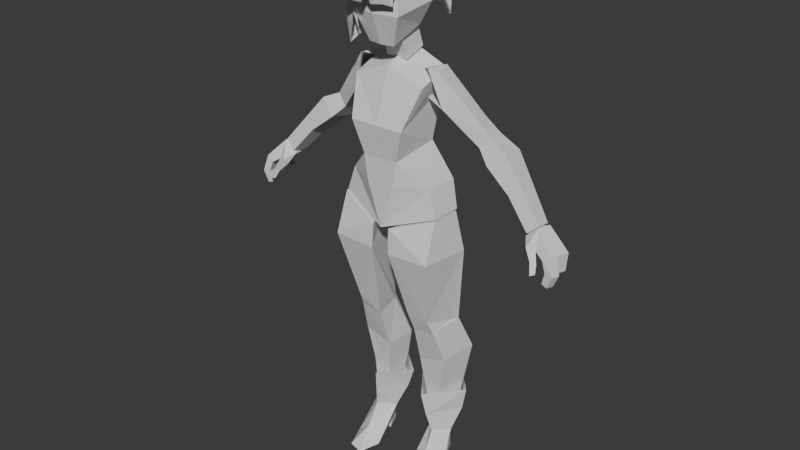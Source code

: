 # Source: player-test.blend  (saved by Blender 4.1.23; exported with 4.5.12 LTS)
import bpy
from mathutils import Matrix  # noqa: F401  (used for matrix-valued properties, if any)

bpy.ops.wm.read_factory_settings(use_empty=True)
scene = bpy.context.scene
scene.name = 'Scene'

# ---- collections
col_baked = bpy.data.collections.new('baked'); scene.collection.children.link(col_baked)

# ---- world
world_world = bpy.data.worlds.new('World'); scene.world = world_world
world_world.use_nodes = True; world_world.node_tree.nodes.clear()
_N = world_world.node_tree.nodes; _L = world_world.node_tree.links
n0 = _N.new('ShaderNodeOutputWorld'); n0.name = 'World Output'; n0.location = (300, 300)
n1 = _N.new('ShaderNodeBackground'); n1.name = 'Background'; n1.location = (10, 300)
n1.inputs[0].default_value = (0.05088, 0.05088, 0.05088, 1.0)
_L.new(n1.outputs[0], n0.inputs[0])
n0.is_active_output = True
world_world.color = (0.05088, 0.05088, 0.05088)
world_world.use_sun_shadow = False
world_world.sun_shadow_jitter_overblur = 0.0

# ---- meshes
me_cube_010 = bpy.data.meshes.new('Cube.010')
me_cube_010.from_pydata([(-0.7814, 0.6511, -12.98), (-0.9055, 0.806, -12.53), (-0.574, 0.9423, -12.96), (-0.574, 1.201, -12.51), (-0.5658, 0.3545, -12.94), (-0.4992, 0.2652, -12.57), (-0.3235, 0.6457, -13.02), (-0.1527, 0.7891, -12.56), (-1.004, 0.7798, -12.08), (-0.4444, 0.1868, -12.12), (-0.01636, 0.7684, -12.17), (-0.5808, 0.8953, -13.23), (-0.5808, 1.233, -12.14), (-0.8861, 0.2064, -13.62), (-0.3104, 0.08679, -13.62), (-0.5808, 0.1303, -13.34), (-0.4456, -0.2876, -13.64), (-0.716, -0.2253, -13.63), (-0.7105, 0.6556, -13.42), (-0.4431, 0.6435, -13.43), (-0.4445, 0.6028, -13.6), (-0.5821, 0.9214, -13.6), (-0.7119, 0.6192, -13.6), (0.957, 0.6511, -12.98), (1.081, 0.806, -12.53), (0.7495, 0.9423, -12.96), (0.7495, 1.201, -12.51), (0.7414, 0.3545, -12.94), (0.6748, 0.2652, -12.57), (0.4991, 0.6457, -13.02), (0.3283, 0.7891, -12.56), (1.179, 0.7798, -12.08), (0.62, 0.1868, -12.12), (0.192, 0.7684, -12.17), (0.7564, 0.8953, -13.23), (0.7564, 1.233, -12.14), (1.062, 0.2064, -13.62), (0.486, 0.08679, -13.62), (0.7564, 0.1303, -13.34), (0.6212, -0.2876, -13.64), (0.8916, -0.2253, -13.63), (0.8861, 0.6556, -13.42), (0.6187, 0.6435, -13.43), (0.6201, 0.6028, -13.6), (0.7577, 0.9214, -13.6), (0.8875, 0.6192, -13.6), (-0.1482, -0.1896, -5.651), (-0.2732, -0.2571, -4.593), (-0.1912, 0.3796, -5.426), (-0.2732, 0.3419, -4.613), (0.3238, -0.1896, -5.651), (0.4488, -0.2571, -4.593), (0.3667, 0.3796, -5.426), (0.4488, 0.3419, -4.613), (-0.3516, -0.3435, -5.131), (-0.4207, 0.4063, -5.009), (0.5963, 0.4063, -5.009), (0.5272, -0.3435, -5.131), (0.0878, 0.6082, -5.435), (0.0878, 0.6562, -4.503), (0.0878, -0.2308, -5.651), (0.0878, -0.3061, -4.486), (0.0878, -0.4024, -5.131), (0.0878, 0.7746, -5.009), (-0.2421, -0.2575, -7.522), (-0.5742, -0.03022, -6.275), (-0.3248, 0.5676, -7.359), (-0.5742, 0.5676, -6.068), (0.4177, -0.2575, -7.522), (0.7497, -0.03022, -6.275), (0.5004, 0.5676, -7.359), (0.7497, 0.5676, -6.068), (-0.4145, -0.3472, -6.945), (-0.4145, 0.6986, -6.444), (0.59, -0.3472, -6.945), (0.59, 0.6986, -6.444), (-0.6251, 0.7536, -8.025), (-0.6939, 0.009997, -7.971), (0.8006, 0.7536, -8.025), (0.8695, 0.009997, -7.971), (-0.8495, 0.5676, -8.436), (-0.8495, 0.005886, -8.436), (1.025, 0.5676, -8.436), (1.025, 0.005887, -8.436), (0.0878, 0.4144, -8.614), (0.0878, -0.2575, -8.762), (0.0878, 0.5676, -7.359), (0.0878, 0.5676, -5.804), (0.0878, -0.03022, -6.011), (0.0878, -0.3472, -6.945), (0.0878, 0.6986, -6.444), (0.0878, 0.7536, -8.025), (-0.1745, -0.2575, -7.971), (0.3501, -0.2575, -7.971), (-0.2488, 0.3006, -6.44), (-0.6574, 0.6129, -6.621), (-0.7811, 0.2148, -6.632), (-0.6574, 0.6129, -6.621), (-0.2488, 0.3006, -6.44), (-0.2349, 0.4023, -6.106), (-0.6574, 0.6129, -6.621), (-0.2349, 0.4023, -6.106), (-0.5846, 0.5747, -6.03), (-0.5846, 0.5747, -6.03), (-0.2349, 0.4023, -6.106), (-0.5702, 0.1141, -5.992), (-0.5702, 0.1141, -5.992), (-0.7811, 0.2148, -6.632), (-0.7069, 0.2228, -6.053), (-0.7069, 0.2228, -6.053), (-0.5846, 0.5747, -6.03), (-0.5702, 0.1141, -5.992), (-0.7811, 0.2148, -6.632), (-1.321, 0.4819, -7.216), (-0.7069, 0.2228, -6.053), (-1.508, 0.5414, -7.024), (-1.508, 0.5414, -7.024), (-1.217, 0.785, -6.804), (-0.7069, 0.2228, -6.053), (-0.5846, 0.5747, -6.03), (-1.508, 0.5414, -7.024), (-1.321, 0.4819, -7.216), (-1.808, 0.4633, -7.153), (-1.541, 0.3782, -7.427), (-1.808, 0.4633, -7.153), (-1.541, 0.3782, -7.427), (-1.991, 0.3425, -7.78), (-1.508, 0.5414, -7.024), (-1.439, 0.8706, -7.042), (-1.217, 0.785, -6.804), (-1.508, 0.5414, -7.024), (-1.808, 0.4633, -7.153), (-1.439, 0.8706, -7.042), (-1.775, 0.9222, -7.25), (-2.576, 0.5913, -8.15), (-2.596, 0.3201, -8.093), (-2.387, 0.5401, -8.314), (-2.407, 0.269, -8.257), (-1.991, 0.3425, -7.78), (-2.407, 0.269, -8.257), (-2.596, 0.3201, -8.093), (-2.596, 0.3201, -8.093), (-1.808, 0.4633, -7.153), (-1.991, 0.3425, -7.78), (-1.775, 0.9222, -7.25), (-1.808, 0.4633, -7.153), (-2.576, 0.5913, -8.15), (-2.596, 0.3201, -8.093), (-2.95, 0.2442, -8.983), (-2.921, 0.1108, -8.969), (-3.012, 0.08879, -8.749), (-2.921, 0.1108, -8.969), (-2.819, 0.1198, -8.93), (-3.012, 0.08879, -8.749), (-2.873, 0.1051, -8.732), (-2.95, 0.2442, -8.983), (-3.012, 0.08879, -8.749), (-3.047, 0.2413, -8.765), (-2.85, 0.3312, -8.557), (-2.967, 0.2908, -8.462), (-2.975, 0.329, -8.466), (-2.659, 0.03212, -8.782), (-2.694, -0.03664, -8.772), (-2.763, 0.009593, -8.745), (-3.047, 0.2413, -8.765), (-3.012, 0.08879, -8.749), (-2.933, 0.1383, -8.446), (-3.012, 0.08879, -8.749), (-2.873, 0.1051, -8.732), (-2.803, 0.1215, -8.535), (-2.722, 0.09306, -8.619), (-2.763, 0.009593, -8.745), (-2.694, -0.03664, -8.772), (-2.827, 0.3244, -8.686), (-2.85, 0.3312, -8.557), (-2.96, 0.3026, -8.777), (-2.975, 0.329, -8.466), (-2.873, 0.1051, -8.732), (-2.916, 0.2957, -8.751), (-2.803, 0.1215, -8.535), (-2.85, 0.3312, -8.557), (-3.002, 0.4932, -8.797), (-2.96, 0.3026, -8.777), (-2.975, 0.329, -8.466), (-3.012, 0.08879, -8.749), (-2.803, 0.1215, -8.535), (-2.933, 0.1383, -8.446), (-2.722, 0.09306, -8.619), (-2.694, -0.03664, -8.772), (-2.636, 0.03694, -8.581), (-3.002, 0.4932, -8.797), (-2.975, 0.329, -8.466), (-3.018, 0.5196, -8.486), (-3.047, 0.2413, -8.765), (-2.933, 0.1383, -8.446), (-2.967, 0.2908, -8.462), (-2.636, 0.03694, -8.581), (-2.646, 0.1703, -8.439), (-2.722, 0.09306, -8.619), (-2.636, 0.03694, -8.581), (-2.508, 0.1067, -8.403), (-2.646, 0.1703, -8.439), (-2.975, 0.329, -8.466), (-2.967, 0.2908, -8.462), (-2.661, 0.5218, -8.13), (-2.61, 0.2931, -8.106), (-2.933, 0.1383, -8.446), (-2.803, 0.1215, -8.535), (-2.967, 0.2908, -8.462), (-2.933, 0.1383, -8.446), (-2.61, 0.2931, -8.106), (-2.803, 0.1215, -8.535), (-2.646, 0.1703, -8.439), (-2.61, 0.2931, -8.106), (-2.661, 0.5218, -8.13), (-3.018, 0.5196, -8.486), (-2.975, 0.329, -8.466), (-2.508, 0.1067, -8.403), (-2.61, 0.2931, -8.106), (-2.646, 0.1703, -8.439), (-2.744, 0.6087, -8.485), (-3.018, 0.5196, -8.486), (-2.661, 0.5218, -8.13), (-2.967, 0.2908, -8.462), (-2.61, 0.2931, -8.106), (-2.661, 0.5218, -8.13), (-2.508, 0.1067, -8.403), (-2.381, 0.2889, -8.322), (-2.61, 0.2931, -8.106), (-0.6574, 0.6129, -6.621), (-1.031, 0.7249, -6.967), (-0.7811, 0.2148, -6.632), (-1.321, 0.4819, -7.216), (-1.217, 0.785, -6.804), (-1.031, 0.7249, -6.967), (-0.5846, 0.5747, -6.03), (-0.6574, 0.6129, -6.621), (-1.491, 0.8621, -7.514), (-1.541, 0.3782, -7.427), (-1.252, 0.8111, -7.234), (-1.321, 0.4819, -7.216), (-1.031, 0.7249, -6.967), (-1.252, 0.8111, -7.234), (-1.321, 0.4819, -7.216), (-1.965, 0.6971, -7.854), (-1.991, 0.3425, -7.78), (-1.491, 0.8621, -7.514), (-1.541, 0.3782, -7.427), (-1.252, 0.8111, -7.234), (-1.031, 0.7249, -6.967), (-1.217, 0.785, -6.804), (-1.991, 0.3425, -7.78), (-1.965, 0.6971, -7.854), (-2.407, 0.269, -8.257), (-2.387, 0.5401, -8.314), (-1.491, 0.8621, -7.514), (-1.252, 0.8111, -7.234), (-1.775, 0.9222, -7.25), (-1.439, 0.8706, -7.042), (-1.217, 0.785, -6.804), (-1.439, 0.8706, -7.042), (-1.252, 0.8111, -7.234), (-2.576, 0.5913, -8.15), (-2.387, 0.5401, -8.314), (-1.965, 0.6971, -7.854), (-1.965, 0.6971, -7.854), (-1.775, 0.9222, -7.25), (-2.576, 0.5913, -8.15), (-2.916, 0.2957, -8.751), (-3.047, 0.2413, -8.765), (-2.967, 0.2908, -8.462), (-2.763, 0.009592, -8.745), (-2.722, 0.09306, -8.619), (-2.659, 0.03212, -8.782), (-2.614, 0.09653, -8.654), (-2.819, 0.1198, -8.93), (-2.921, 0.1108, -8.969), (-2.95, 0.2442, -8.983), (-2.853, 0.2723, -8.946), (-2.95, 0.2442, -8.983), (-3.047, 0.2413, -8.765), (-2.819, 0.1198, -8.93), (-2.95, 0.2442, -8.983), (-2.853, 0.2723, -8.946), (-2.916, 0.2957, -8.751), (-2.967, 0.2908, -8.462), (-2.85, 0.3312, -8.557), (-2.819, 0.1198, -8.93), (-2.853, 0.2723, -8.946), (-2.873, 0.1051, -8.732), (-2.916, 0.2957, -8.751), (-2.853, 0.2723, -8.946), (-3.047, 0.2413, -8.765), (-2.916, 0.2957, -8.751), (-2.722, 0.09306, -8.619), (-2.646, 0.1703, -8.439), (-2.614, 0.09653, -8.654), (-2.482, 0.1847, -8.506), (-2.96, 0.3026, -8.777), (-3.002, 0.4932, -8.797), (-2.811, 0.5395, -8.814), (-2.96, 0.3026, -8.777), (-2.811, 0.5395, -8.814), (-2.773, 0.3679, -8.796), (-2.636, 0.03694, -8.581), (-2.694, -0.03664, -8.772), (-2.659, 0.03212, -8.782), (-2.878, 0.5531, -8.71), (-2.811, 0.5395, -8.814), (-3.002, 0.4932, -8.797), (-2.96, 0.3026, -8.777), (-2.773, 0.3679, -8.796), (-2.827, 0.3244, -8.686), (-2.667, 0.5705, -8.661), (-2.632, 0.418, -8.645), (-2.811, 0.5395, -8.814), (-2.773, 0.3679, -8.796), (-2.723, 0.5596, -8.628), (-2.667, 0.5705, -8.661), (-2.878, 0.5531, -8.71), (-2.811, 0.5395, -8.814), (-2.632, 0.418, -8.645), (-2.689, 0.4071, -8.612), (-2.773, 0.3679, -8.796), (-2.827, 0.3244, -8.686), (-3.002, 0.4932, -8.797), (-2.891, 0.5642, -8.563), (-2.878, 0.5531, -8.71), (-2.636, 0.03694, -8.581), (-2.659, 0.03212, -8.782), (-2.614, 0.09653, -8.654), (-2.878, 0.5531, -8.71), (-2.891, 0.5642, -8.563), (-2.827, 0.3244, -8.686), (-2.85, 0.3312, -8.557), (-3.002, 0.4932, -8.797), (-3.018, 0.5196, -8.486), (-2.891, 0.5642, -8.563), (-2.614, 0.09653, -8.654), (-2.482, 0.1847, -8.506), (-2.636, 0.03694, -8.581), (-2.508, 0.1067, -8.403), (-2.646, 0.1703, -8.439), (-2.803, 0.1215, -8.535), (-2.85, 0.3312, -8.557), (-2.85, 0.3312, -8.557), (-2.891, 0.5642, -8.563), (-2.744, 0.6087, -8.485), (-2.381, 0.2889, -8.322), (-2.449, 0.5939, -8.354), (-2.466, 0.4452, -8.169), (-2.744, 0.6087, -8.485), (-2.646, 0.1703, -8.439), (-2.85, 0.3312, -8.557), (-3.018, 0.5196, -8.486), (-2.744, 0.6087, -8.485), (-2.891, 0.5642, -8.563), (-2.661, 0.5218, -8.13), (-2.61, 0.2931, -8.106), (-2.466, 0.4452, -8.169), (-2.466, 0.4452, -8.169), (-2.449, 0.5939, -8.354), (-2.661, 0.5218, -8.13), (-2.466, 0.4452, -8.169), (-2.61, 0.2931, -8.106), (-2.381, 0.2889, -8.322), (-2.482, 0.1847, -8.506), (-2.646, 0.1703, -8.439), (-2.449, 0.5939, -8.354), (-2.646, 0.1703, -8.439), (-2.744, 0.6087, -8.485), (-2.449, 0.5939, -8.354), (-2.482, 0.1847, -8.506), (-2.381, 0.2889, -8.322), (-2.508, 0.1067, -8.403), (-2.449, 0.5939, -8.354), (-2.381, 0.2889, -8.322), (-2.482, 0.1847, -8.506), (-2.661, 0.5218, -8.13), (-2.449, 0.5939, -8.354), (-2.744, 0.6087, -8.485), (0.4244, 0.3006, -6.44), (0.833, 0.6129, -6.621), (0.9567, 0.2148, -6.632), (0.833, 0.6129, -6.621), (0.4244, 0.3006, -6.44), (0.4105, 0.4023, -6.106), (0.833, 0.6129, -6.621), (0.4105, 0.4023, -6.106), (0.7602, 0.5747, -6.03), (0.7602, 0.5747, -6.03), (0.4105, 0.4023, -6.106), (0.7458, 0.1141, -5.992), (0.7458, 0.1141, -5.992), (0.9567, 0.2148, -6.632), (0.8825, 0.2228, -6.053), (0.8825, 0.2228, -6.053), (0.7602, 0.5747, -6.03), (0.7458, 0.1141, -5.992), (0.9567, 0.2148, -6.632), (1.497, 0.4819, -7.216), (0.8825, 0.2228, -6.053), (1.684, 0.5414, -7.024), (1.684, 0.5414, -7.024), (1.393, 0.785, -6.804), (0.8825, 0.2228, -6.053), (0.7602, 0.5747, -6.03), (1.684, 0.5414, -7.024), (1.497, 0.4819, -7.216), (1.983, 0.4633, -7.153), (1.716, 0.3782, -7.427), (1.983, 0.4633, -7.153), (1.716, 0.3782, -7.427), (2.166, 0.3425, -7.78), (1.684, 0.5414, -7.024), (1.615, 0.8706, -7.042), (1.393, 0.785, -6.804), (1.684, 0.5414, -7.024), (1.983, 0.4633, -7.153), (1.615, 0.8706, -7.042), (1.951, 0.9222, -7.25), (2.752, 0.5913, -8.15), (2.771, 0.3201, -8.093), (2.563, 0.5401, -8.314), (2.582, 0.269, -8.257), (2.166, 0.3425, -7.78), (2.582, 0.269, -8.257), (2.771, 0.3201, -8.093), (2.771, 0.3201, -8.093), (1.983, 0.4633, -7.153), (2.166, 0.3425, -7.78), (1.951, 0.9222, -7.25), (1.983, 0.4633, -7.153), (2.752, 0.5913, -8.15), (2.771, 0.3201, -8.093), (3.126, 0.2442, -8.983), (3.096, 0.1108, -8.969), (3.188, 0.08879, -8.749), (3.096, 0.1108, -8.969), (2.994, 0.1198, -8.93), (3.188, 0.08879, -8.749), (3.049, 0.1051, -8.732), (3.126, 0.2442, -8.983), (3.188, 0.08879, -8.749), (3.222, 0.2413, -8.765), (3.026, 0.3312, -8.557), (3.142, 0.2908, -8.462), (3.151, 0.329, -8.466), (2.834, 0.03212, -8.782), (2.869, -0.03664, -8.772), (2.938, 0.009593, -8.745), (3.222, 0.2413, -8.765), (3.188, 0.08879, -8.749), (3.108, 0.1383, -8.446), (3.188, 0.08879, -8.749), (3.049, 0.1051, -8.732), (2.979, 0.1215, -8.535), (2.897, 0.09306, -8.619), (2.938, 0.009593, -8.745), (2.869, -0.03664, -8.772), (3.003, 0.3244, -8.686), (3.026, 0.3312, -8.557), (3.135, 0.3026, -8.777), (3.151, 0.329, -8.466), (3.049, 0.1051, -8.732), (3.092, 0.2957, -8.751), (2.979, 0.1215, -8.535), (3.026, 0.3312, -8.557), (3.178, 0.4932, -8.797), (3.135, 0.3026, -8.777), (3.151, 0.329, -8.466), (3.188, 0.08879, -8.749), (2.979, 0.1215, -8.535), (3.108, 0.1383, -8.446), (2.897, 0.09306, -8.619), (2.869, -0.03664, -8.772), (2.812, 0.03694, -8.581), (3.178, 0.4932, -8.797), (3.151, 0.329, -8.466), (3.194, 0.5196, -8.486), (3.222, 0.2413, -8.765), (3.108, 0.1383, -8.446), (3.142, 0.2908, -8.462), (2.812, 0.03694, -8.581), (2.822, 0.1703, -8.439), (2.897, 0.09306, -8.619), (2.812, 0.03694, -8.581), (2.684, 0.1067, -8.403), (2.822, 0.1703, -8.439), (3.151, 0.329, -8.466), (3.142, 0.2908, -8.462), (2.837, 0.5218, -8.13), (2.786, 0.2931, -8.106), (3.108, 0.1383, -8.446), (2.979, 0.1215, -8.535), (3.142, 0.2908, -8.462), (3.108, 0.1383, -8.446), (2.786, 0.2931, -8.106), (2.979, 0.1215, -8.535), (2.822, 0.1703, -8.439), (2.786, 0.2931, -8.106), (2.837, 0.5218, -8.13), (3.194, 0.5196, -8.486), (3.151, 0.329, -8.466), (2.684, 0.1067, -8.403), (2.786, 0.2931, -8.106), (2.822, 0.1703, -8.439), (2.92, 0.6087, -8.485), (3.194, 0.5196, -8.486), (2.837, 0.5218, -8.13), (3.142, 0.2908, -8.462), (2.786, 0.2931, -8.106), (2.837, 0.5218, -8.13), (2.684, 0.1067, -8.403), (2.557, 0.2889, -8.322), (2.786, 0.2931, -8.106), (0.833, 0.6129, -6.621), (1.206, 0.7249, -6.967), (0.9567, 0.2148, -6.632), (1.497, 0.4819, -7.216), (1.393, 0.785, -6.804), (1.206, 0.7249, -6.967), (0.7602, 0.5747, -6.03), (0.833, 0.6129, -6.621), (1.667, 0.8621, -7.514), (1.716, 0.3782, -7.427), (1.428, 0.8111, -7.234), (1.497, 0.4819, -7.216), (1.206, 0.7249, -6.967), (1.428, 0.8111, -7.234), (1.497, 0.4819, -7.216), (2.141, 0.6971, -7.854), (2.166, 0.3425, -7.78), (1.667, 0.8621, -7.514), (1.716, 0.3782, -7.427), (1.428, 0.8111, -7.234), (1.206, 0.7249, -6.967), (1.393, 0.785, -6.804), (2.166, 0.3425, -7.78), (2.141, 0.6971, -7.854), (2.582, 0.269, -8.257), (2.563, 0.5401, -8.314), (1.667, 0.8621, -7.514), (1.428, 0.8111, -7.234), (1.951, 0.9222, -7.25), (1.615, 0.8706, -7.042), (1.393, 0.785, -6.804), (1.615, 0.8706, -7.042), (1.428, 0.8111, -7.234), (2.752, 0.5913, -8.15), (2.563, 0.5401, -8.314), (2.141, 0.6971, -7.854), (2.141, 0.6971, -7.854), (1.951, 0.9222, -7.25), (2.752, 0.5913, -8.15), (3.092, 0.2957, -8.751), (3.222, 0.2413, -8.765), (3.142, 0.2908, -8.462), (2.938, 0.009592, -8.745), (2.897, 0.09306, -8.619), (2.834, 0.03212, -8.782), (2.789, 0.09653, -8.654), (2.994, 0.1198, -8.93), (3.096, 0.1108, -8.969), (3.126, 0.2442, -8.983), (3.029, 0.2723, -8.946), (3.126, 0.2442, -8.983), (3.222, 0.2413, -8.765), (2.994, 0.1198, -8.93), (3.126, 0.2442, -8.983), (3.029, 0.2723, -8.946), (3.092, 0.2957, -8.751), (3.142, 0.2908, -8.462), (3.026, 0.3312, -8.557), (2.994, 0.1198, -8.93), (3.029, 0.2723, -8.946), (3.049, 0.1051, -8.732), (3.092, 0.2957, -8.751), (3.029, 0.2723, -8.946), (3.222, 0.2413, -8.765), (3.092, 0.2957, -8.751), (2.897, 0.09306, -8.619), (2.822, 0.1703, -8.439), (2.789, 0.09653, -8.654), (2.657, 0.1847, -8.506), (3.135, 0.3026, -8.777), (3.178, 0.4932, -8.797), (2.987, 0.5395, -8.814), (3.135, 0.3026, -8.777), (2.987, 0.5395, -8.814), (2.949, 0.3679, -8.796), (2.812, 0.03694, -8.581), (2.869, -0.03664, -8.772), (2.834, 0.03212, -8.782), (3.054, 0.5531, -8.71), (2.987, 0.5395, -8.814), (3.178, 0.4932, -8.797), (3.135, 0.3026, -8.777), (2.949, 0.3679, -8.796), (3.003, 0.3244, -8.686), (2.842, 0.5705, -8.661), (2.808, 0.418, -8.645), (2.987, 0.5395, -8.814), (2.949, 0.3679, -8.796), (2.898, 0.5596, -8.628), (2.842, 0.5705, -8.661), (3.054, 0.5531, -8.71), (2.987, 0.5395, -8.814), (2.808, 0.418, -8.645), (2.864, 0.4071, -8.612), (2.949, 0.3679, -8.796), (3.003, 0.3244, -8.686), (3.178, 0.4932, -8.797), (3.067, 0.5642, -8.563), (3.054, 0.5531, -8.71), (2.812, 0.03694, -8.581), (2.834, 0.03212, -8.782), (2.789, 0.09653, -8.654), (3.054, 0.5531, -8.71), (3.067, 0.5642, -8.563), (3.003, 0.3244, -8.686), (3.026, 0.3312, -8.557), (3.178, 0.4932, -8.797), (3.194, 0.5196, -8.486), (3.067, 0.5642, -8.563), (2.789, 0.09653, -8.654), (2.657, 0.1847, -8.506), (2.812, 0.03694, -8.581), (2.684, 0.1067, -8.403), (2.822, 0.1703, -8.439), (2.979, 0.1215, -8.535), (3.026, 0.3312, -8.557), (3.026, 0.3312, -8.557), (3.067, 0.5642, -8.563), (2.92, 0.6087, -8.485), (2.557, 0.2889, -8.322), (2.625, 0.5939, -8.354), (2.641, 0.4452, -8.169), (2.92, 0.6087, -8.485), (2.822, 0.1703, -8.439), (3.026, 0.3312, -8.557), (3.194, 0.5196, -8.486), (2.92, 0.6087, -8.485), (3.067, 0.5642, -8.563), (2.837, 0.5218, -8.13), (2.786, 0.2931, -8.106), (2.641, 0.4452, -8.169), (2.641, 0.4452, -8.169), (2.625, 0.5939, -8.354), (2.837, 0.5218, -8.13), (2.641, 0.4452, -8.169), (2.786, 0.2931, -8.106), (2.557, 0.2889, -8.322), (2.657, 0.1847, -8.506), (2.822, 0.1703, -8.439), (2.625, 0.5939, -8.354), (2.822, 0.1703, -8.439), (2.92, 0.6087, -8.485), (2.625, 0.5939, -8.354), (2.657, 0.1847, -8.506), (2.557, 0.2889, -8.322), (2.684, 0.1067, -8.403), (2.625, 0.5939, -8.354), (2.557, 0.2889, -8.322), (2.657, 0.1847, -8.506), (2.837, 0.5218, -8.13), (2.625, 0.5939, -8.354), (2.92, 0.6087, -8.485), (-0.984, 0.6103, -9.177), (-0.8046, 0.7567, -10.63), (-0.8951, 1.071, -11.32), (-0.794, 0.975, -12.03), (-0.8548, 0.5328, -8.452), (-0.4162, 0.5167, -8.663), (-0.3995, 0.5889, -9.194), (-0.4386, 0.7457, -10.66), (-0.2665, 1.006, -11.52), (-0.3201, 0.975, -12.02), (-0.4401, 0.851, -12.88), (-0.6525, 0.851, -12.89), (-0.8724, -0.2706, -9.177), (-0.7954, 0.3838, -11.35), (-0.67, 0.4495, -12.03), (-0.8548, -0.02608, -8.452), (-0.06986, -0.2534, -8.745), (-0.08538, -0.28, -9.202), (-0.2665, 0.3838, -11.52), (-0.3201, 0.4495, -12.02), (-0.4401, 0.5219, -12.88), (-0.6525, 0.5219, -12.89), (-0.6606, 0.06339, -10.49), (-0.7054, 0.1643, -10.71), (-0.7557, 0.5975, -10.63), (-0.2984, 0.1611, -10.77), (-0.2346, 0.06358, -10.45), (-0.3476, 0.6233, -10.68), (1.16, 0.6103, -9.177), (0.9802, 0.7567, -10.63), (1.071, 1.071, -11.32), (0.9696, 0.975, -12.03), (1.03, 0.5328, -8.452), (0.5918, 0.5167, -8.663), (0.5751, 0.5889, -9.194), (0.6142, 0.7457, -10.66), (0.442, 1.006, -11.52), (0.4957, 0.975, -12.02), (0.6157, 0.851, -12.88), (0.828, 0.851, -12.89), (1.048, -0.2706, -9.177), (0.971, 0.3838, -11.35), (0.8456, 0.4495, -12.03), (1.03, -0.02608, -8.452), (0.2455, -0.2534, -8.745), (0.261, -0.28, -9.202), (0.442, 0.3838, -11.52), (0.4957, 0.4495, -12.02), (0.6157, 0.5219, -12.88), (0.828, 0.5219, -12.89), (0.8362, 0.06339, -10.49), (0.881, 0.1643, -10.71), (0.9313, 0.5975, -10.63), (0.474, 0.1611, -10.77), (0.4102, 0.06358, -10.45), (0.5232, 0.6233, -10.68), (-0.1149, 0.1805, -5.955), (-0.1149, 0.04722, -5.572), (-0.1149, 0.5632, -5.821), (-0.1149, 0.43, -5.439), (0.2905, 0.1805, -5.955), (0.2905, 0.04722, -5.572), (0.2905, 0.5632, -5.821), (0.2905, 0.43, -5.439), (0.4281, 1.079, -5.405), (0.3977, 1.143, -4.898), (-0.2901, 1.037, -5.387), (-0.3233, 1.137, -4.979), (0.05532, 0.6509, -4.214), (-0.3233, 1.137, -4.979), (0.3977, 1.143, -4.898), (0.3977, 1.143, -4.898), (0.05532, 0.6509, -4.214), (0.5399, 0.5284, -4.198), (0.3977, 1.143, -4.898), (0.5399, 0.5284, -4.198), (0.5242, -0.09005, -4.268), (0.04709, 0.363, -4.264), (0.9669, 0.4129, -4.697), (0.5399, 0.5284, -4.198), (0.08672, -0.4029, -4.575), (0.07248, -0.1289, -4.273), (0.5715, -0.3039, -4.587), (0.9669, 0.4129, -4.697), (-0.2924, -0.3946, -5.209), (-0.2326, -0.3407, -5.475), (-0.4034, -0.2625, -4.954), (0.5715, -0.3039, -4.587), (0.08908, -0.4023, -4.571), (0.4353, -0.3898, -4.36), (0.1161, -0.4342, -4.212), (0.4225, -0.595, -4.699), (0.2498, -0.7498, -4.662), (0.3981, -0.5306, -4.912), (0.2033, -0.5758, -4.934), (0.6186, -0.1667, -4.521), (0.5626, -0.3655, -4.576), (0.5528, -0.475, -4.802), (0.5358, -0.4587, -4.945), (-0.2106, -0.07482, -4.327), (-0.2031, -0.4642, -4.294), (-0.2697, -0.6933, -4.683), (0.07806, -0.6314, -4.918), (-0.2803, -0.6305, -4.92), (-0.4292, -0.009382, -4.392), (-0.3765, -0.3942, -4.45), (-0.4616, -0.5156, -4.919), (0.05548, 0.6515, -4.213), (-0.417, 0.5434, -4.197), (-0.7019, -0.1245, -5.313), (-0.8392, 0.4687, -4.594), (-0.417, 0.5434, -4.197), (0.07007, -0.1283, -4.273), (-0.6075, 0.3309, -5.607), (-0.9732, 0.6294, -5.085), (-0.4026, -0.3552, -5.687), (-0.5793, -0.1227, -4.939), (-0.4607, -0.2326, -4.565), (-0.1747, -0.419, -4.537), (-0.4074, -0.2592, -4.951), (-0.3136, -0.4042, -5.383)], [], [(0, 1, 3, 2), (2, 3, 7, 6), (6, 7, 5, 4), (4, 5, 1, 0), (4, 0, 13, 15), (7, 5, 1, 3), (5, 9, 8, 1), (7, 10, 9, 5), (3, 12, 10, 7), (1, 8, 12, 3), (19, 18, 22, 20), (2, 6, 14, 19, 11), (0, 2, 11, 18, 13), (6, 4, 15, 14), (14, 15, 16), (13, 17, 15), (16, 15, 17), (21, 20, 22), (18, 19, 14, 13), (18, 11, 21, 22), (11, 19, 20, 21), (13, 14, 16, 17), (23, 25, 26, 24), (25, 29, 30, 26), (29, 27, 28, 30), (27, 23, 24, 28), (27, 38, 36, 23), (30, 26, 24, 28), (28, 24, 31, 32), (30, 28, 32, 33), (26, 30, 33, 35), (24, 26, 35, 31), (42, 43, 45, 41), (25, 34, 42, 37, 29), (23, 36, 41, 34, 25), (29, 37, 38, 27), (37, 39, 38), (36, 38, 40), (39, 40, 38), (44, 45, 43), (41, 36, 37, 42), (41, 45, 44, 34), (34, 44, 43, 42), (36, 40, 39, 37), (54, 47, 49, 55), (63, 59, 53, 56), (56, 53, 51, 57), (62, 61, 47, 54), (58, 52, 50, 60), (59, 49, 47, 61), (60, 62, 54, 46), (52, 56, 57, 50), (58, 63, 56, 52), (46, 54, 55, 48), (48, 55, 63, 58), (50, 57, 62, 60), (53, 59, 61, 51), (48, 58, 60, 46), (57, 51, 61, 62), (55, 49, 59, 63), (72, 65, 67, 73), (70, 75, 74), (89, 74, 69, 88), (89, 88, 65, 72), (64, 89, 72), (70, 86, 75), (87, 67, 65, 88), (64, 72, 66), (68, 70, 74), (64, 66, 76, 77), (70, 78, 91, 86), (90, 75, 86, 73), (77, 76, 80, 81), (93, 79, 68), (74, 75, 71, 69), (78, 82, 84, 91), (80, 84, 85, 81), (79, 83, 82, 78), (87, 88, 69, 71), (68, 79, 78, 70), (66, 86, 91, 76), (66, 72, 73), (73, 67, 87, 90), (66, 73, 86), (85, 92, 77, 81), (92, 64, 77), (68, 74, 89), (82, 83, 85, 84), (76, 91, 84, 80), (75, 90, 87, 71), (85, 83, 79, 93), (93, 68, 64, 92), (85, 93, 92), (68, 89, 64), (94, 96, 95), (97, 98, 99), (100, 102, 101), (103, 105, 104), (106, 107, 108), (109, 111, 110), (112, 114, 115, 113), (116, 117, 119, 118), (120, 121, 123, 122), (124, 125, 126), (127, 129, 128), (130, 131, 133, 132), (134, 135, 137, 136), (138, 139, 140), (141, 143, 142), (144, 146, 147, 145), (148, 150, 149), (151, 153, 154, 152), (155, 156, 157), (158, 160, 159), (161, 163, 162), (164, 165, 166), (167, 168, 169), (170, 172, 171), (173, 174, 176, 175), (177, 179, 180, 178), (181, 183, 182), (184, 186, 185), (187, 188, 189), (190, 192, 191), (193, 194, 195), (196, 198, 197), (199, 200, 201), (202, 204, 203), (205, 207, 206), (208, 210, 209), (211, 213, 212), (214, 215, 216), (217, 218, 219), (220, 221, 222), (223, 225, 224), (226, 227, 228), (229, 230, 232, 231), (233, 235, 236, 234), (237, 239, 240, 238), (241, 243, 242), (244, 246, 247, 245), (248, 250, 249), (251, 252, 254, 253), (255, 257, 258, 256), (259, 260, 261), (262, 263, 264), (265, 267, 266), (268, 269, 270), (271, 272, 274, 273), (275, 277, 276), (278, 279, 280), (281, 283, 282), (284, 286, 285), (287, 288, 290, 289), (291, 293, 292), (294, 296, 297, 295), (298, 300, 299), (301, 302, 303), (304, 306, 305), (307, 309, 308), (310, 311, 312), (313, 314, 316, 315), (317, 319, 320, 318), (321, 323, 324, 322), (325, 327, 326), (328, 330, 329), (331, 333, 334, 332), (335, 336, 337), (338, 339, 341, 340), (342, 344, 343), (345, 346, 347), (348, 349, 350), (351, 352, 353), (354, 355, 356), (357, 359, 358), (360, 361, 362), (363, 365, 364), (366, 368, 367), (369, 370, 371), (372, 373, 374), (375, 376, 377), (378, 380, 379), (381, 383, 382), (384, 385, 386), (387, 388, 389), (390, 392, 391), (393, 394, 395), (396, 398, 397), (399, 400, 402, 401), (403, 405, 406, 404), (407, 408, 410, 409), (411, 412, 413), (414, 415, 416), (417, 419, 420, 418), (421, 423, 424, 422), (425, 427, 426), (428, 429, 430), (431, 432, 434, 433), (435, 437, 436), (438, 439, 441, 440), (442, 443, 444), (445, 447, 446), (448, 450, 449), (451, 452, 453), (454, 455, 456), (457, 459, 458), (460, 462, 463, 461), (464, 465, 467, 466), (468, 470, 469), (471, 473, 472), (474, 475, 476), (477, 479, 478), (480, 481, 482), (483, 484, 485), (486, 488, 487), (489, 490, 491), (492, 494, 493), (495, 497, 496), (498, 499, 500), (501, 502, 503), (504, 506, 505), (507, 509, 508), (510, 511, 512), (513, 515, 514), (516, 518, 519, 517), (520, 521, 523, 522), (524, 525, 527, 526), (528, 529, 530), (531, 532, 534, 533), (535, 536, 537), (538, 540, 541, 539), (542, 543, 545, 544), (546, 547, 548), (549, 550, 551), (552, 554, 553), (555, 557, 556), (558, 560, 561, 559), (562, 564, 563), (565, 567, 566), (568, 569, 570), (571, 572, 573), (574, 576, 577, 575), (578, 580, 579), (581, 582, 584, 583), (585, 587, 586), (588, 589, 590), (591, 592, 593), (594, 596, 595), (597, 598, 599), (600, 602, 603, 601), (604, 605, 607, 606), (608, 609, 611, 610), (612, 613, 614), (615, 617, 616), (618, 619, 621, 620), (622, 623, 624), (625, 626, 628, 627), (629, 631, 630), (632, 633, 634), (635, 637, 636), (638, 639, 640), (641, 642, 643), (644, 645, 646), (647, 648, 649), (650, 651, 652), (653, 655, 654), (656, 657, 658), (659, 661, 660), (662, 664, 663), (665, 666, 667), (668, 672, 673, 674), (680, 685, 684, 683), (675, 695, 693, 686, 676), (668, 680, 683, 672), (679, 689, 682, 671), (691, 681, 686, 693), (672, 683, 684, 673), (678, 688, 689, 679), (669, 692, 690, 680, 668), (676, 686, 687, 677), (673, 684, 685, 674), (671, 682, 681, 670), (677, 687, 688, 678), (670, 681, 691, 692, 669), (674, 685, 694, 695, 675), (681, 682, 687, 686), (682, 689, 688, 687), (674, 675, 669, 668), (675, 676, 670, 669), (676, 677, 671, 670), (677, 678, 679, 671), (690, 692, 691), (693, 695, 694), (693, 694, 690, 691), (685, 680, 690, 694), (696, 702, 701, 700), (708, 711, 712, 713), (703, 704, 714, 721, 723), (696, 700, 711, 708), (707, 699, 710, 717), (719, 721, 714, 709), (700, 701, 712, 711), (706, 707, 717, 716), (697, 696, 708, 718, 720), (704, 705, 715, 714), (701, 702, 713, 712), (699, 698, 709, 710), (705, 706, 716, 715), (698, 697, 720, 719, 709), (702, 703, 723, 722, 713), (709, 714, 715, 710), (710, 715, 716, 717), (702, 696, 697, 703), (703, 697, 698, 704), (704, 698, 699, 705), (705, 699, 707, 706), (718, 719, 720), (721, 722, 723), (721, 719, 718, 722), (713, 722, 718, 708), (724, 725, 727, 726), (726, 727, 731, 730), (730, 731, 729, 728), (728, 729, 725, 724), (726, 730, 728, 724), (731, 727, 725, 729), (732, 733, 735, 734), (736, 738, 737), (747, 740, 739, 742, 741), (743, 744, 745), (746, 744, 747), (748, 744, 749), (750, 744, 751), (752, 753, 754), (744, 756, 755), (747, 745, 740), (749, 745, 744), (744, 749, 758, 757), (757, 758, 760, 759), (759, 760, 762, 761), (759, 761, 766, 765), (757, 759, 765, 764), (744, 757, 764, 763), (760, 758, 768, 769), (758, 749, 767, 768), (760, 769, 771, 770), (769, 768, 773, 774), (768, 767, 772, 773), (776, 745, 772), (779, 745, 775), (780, 772, 745), (775, 737, 779), (778, 779, 737), (781, 782, 734), (778, 772, 779), (734, 782, 737), (737, 782, 778), (778, 782, 777), (782, 781, 777), (777, 781, 783), (777, 784, 778), (778, 785, 772), (784, 785, 778), (773, 772, 785), (785, 784, 787), (786, 785, 787), (784, 777, 788), (788, 754, 784), (783, 788, 777)])
_uv = me_cube_010.uv_layers.new(name='UVMap')
_uv.uv.foreach_set('vector', [0.375, 0.0, 0.625, 0.0, 0.625, 0.25, 0.375, 0.25, 0.375, 0.25, 0.625, 0.25, 0.625, 0.5, 0.375, 0.5, 0.375, 0.5, 0.625, 0.5, 0.625, 0.75, 0.375, 0.75, 0.375, 0.75, 0.625, 0.75, 0.625, 1.0, 0.375, 1.0, 0.375, 0.75, 0.375, 1.0, 0.375, 1.0, 0.375, 0.75, 0.625, 0.5, 0.625, 0.75, 0.875, 0.75, 0.875, 0.5, 0.625, 0.75, 0.625, 0.75, 0.625, 1.0, 0.625, 1.0, 0.625, 0.5, 0.625, 0.5, 0.625, 0.75, 0.625, 0.75, 0.625, 0.25, 0.625, 0.25, 0.625, 0.5, 0.625, 0.5, 0.625, 0.0, 0.625, 0.0, 0.625, 0.25, 0.625, 0.25, 0.2523, 0.5, 0.125, 0.6199, 0.125, 0.6199, 0.2523, 0.5, 0.375, 0.25, 0.375, 0.5, 0.375, 0.5, 0.375, 0.3773, 0.375, 0.25, 0.375, 0.0, 0.375, 0.25, 0.375, 0.25, 0.375, 0.1301, 0.375, 0.0, 0.375, 0.5, 0.375, 0.75, 0.375, 0.75, 0.375, 0.5, 0.375, 0.5, 0.375, 0.75, 0.375, 0.5, 0.375, 1.0, 0.375, 1.0, 0.375, 0.75, 0.375, 0.5, 0.375, 0.75, 0.375, 1.0, 0.125, 0.5, 0.2523, 0.5, 0.125, 0.6199, 0.125, 0.6199, 0.2523, 0.5, 0.375, 0.5, 0.375, 1.0, 0.375, 0.1301, 0.375, 0.25, 0.375, 0.25, 0.375, 0.1301, 0.375, 0.25, 0.375, 0.3773, 0.375, 0.3773, 0.375, 0.25, 0.375, 1.0, 0.375, 0.5, 0.375, 0.5, 0.375, 1.0, 0.375, 0.0, 0.375, 0.25, 0.625, 0.25, 0.625, 0.0, 0.375, 0.25, 0.375, 0.5, 0.625, 0.5, 0.625, 0.25, 0.375, 0.5, 0.375, 0.75, 0.625, 0.75, 0.625, 0.5, 0.375, 0.75, 0.375, 1.0, 0.625, 1.0, 0.625, 0.75, 0.375, 0.75, 0.375, 0.75, 0.375, 1.0, 0.375, 1.0, 0.625, 0.5, 0.875, 0.5, 0.875, 0.75, 0.625, 0.75, 0.625, 0.75, 0.625, 1.0, 0.625, 1.0, 0.625, 0.75, 0.625, 0.5, 0.625, 0.75, 0.625, 0.75, 0.625, 0.5, 0.625, 0.25, 0.625, 0.5, 0.625, 0.5, 0.625, 0.25, 0.625, 0.0, 0.625, 0.25, 0.625, 0.25, 0.625, 0.0, 0.2523, 0.5, 0.2523, 0.5, 0.125, 0.6199, 0.125, 0.6199, 0.375, 0.25, 0.375, 0.25, 0.375, 0.3773, 0.375, 0.5, 0.375, 0.5, 0.375, 0.0, 0.375, 0.0, 0.375, 0.1301, 0.375, 0.25, 0.375, 0.25, 0.375, 0.5, 0.375, 0.5, 0.375, 0.75, 0.375, 0.75, 0.375, 0.5, 0.375, 0.5, 0.375, 0.75, 0.375, 1.0, 0.375, 0.75, 0.375, 1.0, 0.375, 0.5, 0.375, 1.0, 0.375, 0.75, 0.125, 0.5, 0.125, 0.6199, 0.2523, 0.5, 0.125, 0.6199, 0.375, 1.0, 0.375, 0.5, 0.2523, 0.5, 0.375, 0.1301, 0.375, 0.1301, 0.375, 0.25, 0.375, 0.25, 0.375, 0.25, 0.375, 0.25, 0.375, 0.3773, 0.375, 0.3773, 0.375, 1.0, 0.375, 1.0, 0.375, 0.5, 0.375, 0.5, 0.5, 0.0, 0.625, 0.0, 0.625, 0.25, 0.5, 0.25, 0.5, 0.375, 0.625, 0.375, 0.625, 0.5, 0.5, 0.5, 0.5, 0.5, 0.625, 0.5, 0.625, 0.75, 0.5, 0.75, 0.5, 0.875, 0.625, 0.875, 0.625, 1.0, 0.5, 1.0, 0.25, 0.5, 0.375, 0.5, 0.375, 0.75, 0.25, 0.75, 0.75, 0.5, 0.875, 0.5, 0.875, 0.75, 0.75, 0.75, 0.375, 0.875, 0.5, 0.875, 0.5, 1.0, 0.375, 1.0, 0.375, 0.5, 0.5, 0.5, 0.5, 0.75, 0.375, 0.75, 0.375, 0.375, 0.5, 0.375, 0.5, 0.5, 0.375, 0.5, 0.375, 0.0, 0.5, 0.0, 0.5, 0.25, 0.375, 0.25, 0.375, 0.25, 0.5, 0.25, 0.5, 0.375, 0.375, 0.375, 0.375, 0.75, 0.5, 0.75, 0.5, 0.875, 0.375, 0.875, 0.625, 0.5, 0.75, 0.5, 0.75, 0.75, 0.625, 0.75, 0.125, 0.5, 0.25, 0.5, 0.25, 0.75, 0.125, 0.75, 0.5, 0.75, 0.625, 0.75, 0.625, 0.875, 0.5, 0.875, 0.5, 0.25, 0.625, 0.25, 0.625, 0.375, 0.5, 0.375, 0.5, 0.0, 0.625, 0.0, 0.625, 0.25, 0.5, 0.25, 0.375, 0.25, 0.5, 0.25, 0.5, 0.0, 0.5, 0.875, 0.5, 1.0, 0.625, 1.0, 0.625, 0.875, 0.5, 0.875, 0.625, 0.875, 0.625, 1.0, 0.5, 1.0, 0.375, 1.0, 0.5, 0.875, 0.5, 1.0, 0.375, 0.25, 0.375, 0.375, 0.5, 0.25, 0.75, 0.5, 0.875, 0.5, 0.875, 0.75, 0.75, 0.75, 0.375, 0.0, 0.5, 0.0, 0.375, 0.25, 0.375, 0.0, 0.375, 0.25, 0.5, 0.0, 0.375, 0.0, 0.375, 0.25, 0.375, 0.25, 0.375, 0.0, 0.375, 0.25, 0.375, 0.25, 0.375, 0.375, 0.375, 0.375, 0.5, 0.375, 0.5, 0.25, 0.375, 0.375, 0.5, 0.25, 0.375, 0.0, 0.375, 0.25, 0.375, 0.25, 0.375, 0.0, 0.375, 0.9169, 0.375, 1.0, 0.375, 1.0, 0.5, 0.0, 0.5, 0.25, 0.625, 0.25, 0.625, 0.0, 0.375, 0.25, 0.375, 0.25, 0.375, 0.375, 0.375, 0.375, 0.125, 0.5, 0.25, 0.5, 0.2299, 0.75, 0.125, 0.75, 0.375, 0.0, 0.375, 0.0, 0.375, 0.25, 0.375, 0.25, 0.75, 0.5, 0.75, 0.75, 0.875, 0.75, 0.875, 0.5, 0.375, 0.0, 0.375, 0.0, 0.375, 0.25, 0.375, 0.25, 0.375, 0.25, 0.375, 0.375, 0.375, 0.375, 0.375, 0.25, 0.375, 0.25, 0.5, 0.0, 0.5, 0.25, 0.5, 0.25, 0.625, 0.25, 0.625, 0.375, 0.5, 0.375, 0.375, 0.25, 0.5, 0.25, 0.375, 0.375, 0.375, 0.8951, 0.375, 0.9169, 0.375, 1.0, 0.375, 1.0, 0.375, 0.9169, 0.375, 1.0, 0.375, 1.0, 0.375, 1.0, 0.5, 1.0, 0.5, 0.875, 0.125, 0.5, 0.125, 0.75, 0.25, 0.75, 0.25, 0.5, 0.375, 0.25, 0.375, 0.375, 0.375, 0.375, 0.375, 0.25, 0.5, 0.25, 0.5, 0.375, 0.625, 0.375, 0.625, 0.25, 0.375, 0.8951, 0.375, 1.0, 0.375, 1.0, 0.375, 0.9169, 0.375, 0.9169, 0.375, 1.0, 0.375, 1.0, 0.375, 0.9169, 0.375, 0.8951, 0.375, 0.9169, 0.375, 0.9169, 0.375, 1.0, 0.5, 0.875, 0.375, 1.0, 0.004, 0.9325, 0.0516, 0.8135, 0.004, 0.8135, 0.2421, 0.8135, 0.2421, 0.9325, 0.1786, 0.9325, 0.2421, 0.8135, 0.1786, 0.8929, 0.1786, 0.9325, 0.1786, 0.8929, 0.1151, 0.9325, 0.1786, 0.9325, 0.1151, 0.9325, 0.0516, 0.8135, 0.1151, 0.8929, 0.1151, 0.8929, 0.1151, 0.9325, 0.1786, 0.8929, 0.0516, 0.8135, 0.1151, 0.8929, 0.1151, 0.6786, 0.0516, 0.6786, 0.1151, 0.6786, 0.1786, 0.7341, 0.1786, 0.8929, 0.1151, 0.8929, 0.1151, 0.6786, 0.0516, 0.6786, 0.0516, 0.623, 0.1151, 0.623, 0.1151, 0.623, 0.0516, 0.623, 0.0516, 0.5437, 0.1151, 0.6786, 0.1786, 0.7341, 0.1786, 0.6786, 0.1151, 0.6786, 0.1151, 0.623, 0.1786, 0.623, 0.1786, 0.6786, 0.2897, 0.4087, 0.2897, 0.4484, 0.25, 0.4484, 0.25, 0.4087, 0.0516, 0.5437, 0.0516, 0.4643, 0.1151, 0.4643, 0.1151, 0.4643, 0.0516, 0.5437, 0.1151, 0.623, 0.1786, 0.623, 0.1786, 0.4643, 0.1151, 0.4643, 0.1151, 0.623, 0.1627, 0.369, 0.131, 0.3849, 0.131, 0.369, 0.131, 0.369, 0.131, 0.3849, 0.123, 0.3849, 0.123, 0.369, 0.1627, 0.369, 0.131, 0.3849, 0.1627, 0.3849, 0.2262, 0.4087, 0.2421, 0.4246, 0.2183, 0.4246, 0.0992, 0.369, 0.1071, 0.3611, 0.1071, 0.369, 0.1627, 0.3849, 0.131, 0.3849, 0.131, 0.4087, 0.131, 0.3849, 0.123, 0.3849, 0.123, 0.4087, 0.1151, 0.4008, 0.1071, 0.369, 0.1151, 0.369, 0.2341, 0.4008, 0.2262, 0.4087, 0.2421, 0.4246, 0.2421, 0.4008, 0.0675, 0.3929, 0.0675, 0.4167, 0.0357, 0.4167, 0.0357, 0.3929, 0.1944, 0.3849, 0.1627, 0.4087, 0.1627, 0.3849, 0.131, 0.3849, 0.131, 0.4087, 0.123, 0.4087, 0.1151, 0.4008, 0.1071, 0.369, 0.1071, 0.4008, 0.1944, 0.3849, 0.1944, 0.4087, 0.1627, 0.4087, 0.1627, 0.3849, 0.131, 0.4087, 0.1627, 0.4087, 0.1071, 0.4008, 0.1151, 0.4008, 0.1151, 0.4246, 0.1071, 0.4008, 0.1071, 0.4325, 0.1151, 0.4246, 0.1627, 0.4087, 0.1944, 0.4563, 0.1627, 0.4087, 0.131, 0.4563, 0.123, 0.4087, 0.131, 0.4087, 0.1627, 0.4087, 0.131, 0.4563, 0.131, 0.4087, 0.123, 0.4087, 0.131, 0.4563, 0.1151, 0.4246, 0.1944, 0.4563, 0.1944, 0.4087, 0.1627, 0.4087, 0.1071, 0.4325, 0.131, 0.4563, 0.1151, 0.4246, 0.2103, 0.4405, 0.1944, 0.4087, 0.1944, 0.4563, 0.1627, 0.4087, 0.1944, 0.4563, 0.131, 0.4563, 0.1071, 0.4325, 0.0992, 0.4563, 0.131, 0.4563, 0.004, 0.8135, 0.004, 0.7341, 0.0516, 0.6786, 0.0516, 0.8135, 0.1786, 0.7341, 0.1786, 0.8929, 0.2421, 0.8135, 0.2421, 0.7341, 0.004, 0.623, 0.004, 0.6786, 0.0516, 0.6786, 0.0516, 0.623, 0.004, 0.7341, 0.0516, 0.6786, 0.004, 0.6786, 0.004, 0.5437, 0.004, 0.623, 0.0516, 0.623, 0.0516, 0.5437, 0.2421, 0.6786, 0.1786, 0.7341, 0.2421, 0.7341, 0.0516, 0.5437, 0.004, 0.5437, 0.004, 0.4643, 0.0516, 0.4643, 0.2421, 0.623, 0.1786, 0.623, 0.1786, 0.6786, 0.2421, 0.6786, 0.1786, 0.7341, 0.1786, 0.6786, 0.2421, 0.6786, 0.1786, 0.4643, 0.2421, 0.4643, 0.2421, 0.5437, 0.2421, 0.5437, 0.1786, 0.4643, 0.1786, 0.623, 0.2262, 0.4008, 0.2183, 0.4008, 0.2183, 0.4246, 0.0675, 0.3929, 0.0675, 0.4167, 0.0992, 0.4008, 0.0992, 0.369, 0.131, 0.3611, 0.1627, 0.369, 0.131, 0.369, 0.2262, 0.3611, 0.2183, 0.3611, 0.2183, 0.4008, 0.131, 0.3611, 0.1627, 0.3611, 0.1627, 0.369, 0.2262, 0.4008, 0.2262, 0.4087, 0.2183, 0.4246, 0.0675, 0.3611, 0.0357, 0.3611, 0.0357, 0.3929, 0.0675, 0.3929, 0.2262, 0.3611, 0.2262, 0.4008, 0.2183, 0.4008, 0.0675, 0.4167, 0.0992, 0.4008, 0.0992, 0.4325, 0.0675, 0.4325, 0.1627, 0.3849, 0.1944, 0.377, 0.1944, 0.3849, 0.1627, 0.3849, 0.1944, 0.377, 0.1627, 0.377, 0.1071, 0.4008, 0.0992, 0.369, 0.1071, 0.369, 0.2103, 0.3849, 0.1944, 0.3849, 0.1944, 0.377, 0.2421, 0.4008, 0.2421, 0.3849, 0.2341, 0.4008, 0.1944, 0.369, 0.1627, 0.369, 0.1627, 0.377, 0.1944, 0.377, 0.2103, 0.369, 0.2103, 0.3849, 0.1944, 0.377, 0.1944, 0.369, 0.2421, 0.3611, 0.2421, 0.3849, 0.2341, 0.4008, 0.2341, 0.3611, 0.1944, 0.3849, 0.2103, 0.3849, 0.2103, 0.4087, 0.1071, 0.4008, 0.0992, 0.4008, 0.0992, 0.369, 0.004, 0.3929, 0.0357, 0.3929, 0.0357, 0.4167, 0.004, 0.4167, 0.1944, 0.3849, 0.1944, 0.4087, 0.2103, 0.4087, 0.0992, 0.4008, 0.0992, 0.4325, 0.1071, 0.4325, 0.1071, 0.4008, 0.0675, 0.4325, 0.0357, 0.4167, 0.0675, 0.4167, 0.0357, 0.4167, 0.004, 0.4167, 0.004, 0.4325, 0.2183, 0.4325, 0.2183, 0.4563, 0.2341, 0.4405, 0.004, 0.4325, 0.0675, 0.4325, 0.0357, 0.4167, 0.1944, 0.4087, 0.2103, 0.4405, 0.2103, 0.4087, 0.2421, 0.4563, 0.2341, 0.4405, 0.2421, 0.4325, 0.2341, 0.4405, 0.2183, 0.4563, 0.2421, 0.4563, 0.2341, 0.4405, 0.2183, 0.4325, 0.2421, 0.4325, 0.0992, 0.4325, 0.004, 0.4563, 0.0675, 0.4325, 0.0675, 0.4325, 0.004, 0.4325, 0.004, 0.4563, 0.0992, 0.4325, 0.0992, 0.4563, 0.1071, 0.4325, 0.004, 0.4563, 0.0992, 0.4563, 0.0992, 0.4325, 0.1944, 0.4563, 0.2103, 0.4405, 0.2103, 0.4563, 0.004, 0.9325, 0.0516, 0.8135, 0.004, 0.8135, 0.2421, 0.8135, 0.2421, 0.9325, 0.1786, 0.9325, 0.2421, 0.8135, 0.1786, 0.9325, 0.1786, 0.8929, 0.1786, 0.8929, 0.1151, 0.9325, 0.1786, 0.9325, 0.1151, 0.9325, 0.0516, 0.8135, 0.1151, 0.8929, 0.1151, 0.8929, 0.1151, 0.9325, 0.1786, 0.8929, 0.0516, 0.8135, 0.0516, 0.6786, 0.1151, 0.6786, 0.1151, 0.8929, 0.1151, 0.6786, 0.1151, 0.8929, 0.1786, 0.8929, 0.1786, 0.7341, 0.1151, 0.6786, 0.0516, 0.6786, 0.0516, 0.623, 0.1151, 0.623, 0.1151, 0.623, 0.0516, 0.623, 0.0516, 0.5437, 0.1151, 0.6786, 0.1786, 0.6786, 0.1786, 0.7341, 0.1151, 0.6786, 0.1786, 0.6786, 0.1786, 0.623, 0.1151, 0.623, 0.2897, 0.4087, 0.25, 0.4087, 0.25, 0.4484, 0.2897, 0.4484, 0.0516, 0.5437, 0.1151, 0.4643, 0.0516, 0.4643, 0.1151, 0.4643, 0.1151, 0.623, 0.0516, 0.5437, 0.1786, 0.623, 0.1151, 0.623, 0.1151, 0.4643, 0.1786, 0.4643, 0.1627, 0.369, 0.131, 0.3849, 0.131, 0.369, 0.131, 0.369, 0.123, 0.369, 0.123, 0.3849, 0.131, 0.3849, 0.1627, 0.369, 0.131, 0.3849, 0.1627, 0.3849, 0.2262, 0.4087, 0.2421, 0.4246, 0.2183, 0.4246, 0.0992, 0.369, 0.1071, 0.3611, 0.1071, 0.369, 0.1627, 0.3849, 0.131, 0.3849, 0.131, 0.4087, 0.131, 0.3849, 0.123, 0.3849, 0.123, 0.4087, 0.1151, 0.4008, 0.1071, 0.369, 0.1151, 0.369, 0.2341, 0.4008, 0.2421, 0.4008, 0.2421, 0.4246, 0.2262, 0.4087, 0.0675, 0.3929, 0.0357, 0.3929, 0.0357, 0.4167, 0.0675, 0.4167, 0.1944, 0.3849, 0.1627, 0.4087, 0.1627, 0.3849, 0.131, 0.3849, 0.131, 0.4087, 0.123, 0.4087, 0.1151, 0.4008, 0.1071, 0.369, 0.1071, 0.4008, 0.1944, 0.3849, 0.1944, 0.4087, 0.1627, 0.4087, 0.1627, 0.3849, 0.131, 0.4087, 0.1627, 0.4087, 0.1071, 0.4008, 0.1151, 0.4246, 0.1151, 0.4008, 0.1071, 0.4008, 0.1151, 0.4246, 0.1071, 0.4325, 0.1627, 0.4087, 0.1627, 0.4087, 0.1944, 0.4563, 0.131, 0.4563, 0.123, 0.4087, 0.131, 0.4087, 0.1627, 0.4087, 0.131, 0.4563, 0.131, 0.4087, 0.123, 0.4087, 0.1151, 0.4246, 0.131, 0.4563, 0.1944, 0.4563, 0.1944, 0.4087, 0.1627, 0.4087, 0.1071, 0.4325, 0.1151, 0.4246, 0.131, 0.4563, 0.2103, 0.4405, 0.1944, 0.4563, 0.1944, 0.4087, 0.1627, 0.4087, 0.131, 0.4563, 0.1944, 0.4563, 0.1071, 0.4325, 0.131, 0.4563, 0.0992, 0.4563, 0.004, 0.8135, 0.0516, 0.8135, 0.0516, 0.6786, 0.004, 0.7341, 0.1786, 0.7341, 0.2421, 0.7341, 0.2421, 0.8135, 0.1786, 0.8929, 0.004, 0.623, 0.0516, 0.623, 0.0516, 0.6786, 0.004, 0.6786, 0.004, 0.7341, 0.004, 0.6786, 0.0516, 0.6786, 0.004, 0.5437, 0.0516, 0.5437, 0.0516, 0.623, 0.004, 0.623, 0.2421, 0.6786, 0.2421, 0.7341, 0.1786, 0.7341, 0.0516, 0.5437, 0.0516, 0.4643, 0.004, 0.4643, 0.004, 0.5437, 0.2421, 0.623, 0.2421, 0.6786, 0.1786, 0.6786, 0.1786, 0.623, 0.1786, 0.7341, 0.1786, 0.6786, 0.2421, 0.6786, 0.1786, 0.4643, 0.2421, 0.4643, 0.2421, 0.5437, 0.2421, 0.5437, 0.1786, 0.4643, 0.1786, 0.623, 0.2262, 0.4008, 0.2183, 0.4246, 0.2183, 0.4008, 0.0675, 0.3929, 0.0992, 0.369, 0.0992, 0.4008, 0.0675, 0.4167, 0.131, 0.3611, 0.1627, 0.369, 0.131, 0.369, 0.2262, 0.3611, 0.2183, 0.4008, 0.2183, 0.3611, 0.131, 0.3611, 0.1627, 0.369, 0.1627, 0.3611, 0.2262, 0.4008, 0.2183, 0.4246, 0.2262, 0.4087, 0.0675, 0.3611, 0.0675, 0.3929, 0.0357, 0.3929, 0.0357, 0.3611, 0.2262, 0.3611, 0.2262, 0.4008, 0.2183, 0.4008, 0.0675, 0.4167, 0.0675, 0.4325, 0.0992, 0.4325, 0.0992, 0.4008, 0.1627, 0.3849, 0.1944, 0.377, 0.1944, 0.3849, 0.1627, 0.3849, 0.1944, 0.377, 0.1627, 0.377, 0.1071, 0.4008, 0.1071, 0.369, 0.0992, 0.369, 0.2103, 0.3849, 0.1944, 0.3849, 0.1944, 0.377, 0.2421, 0.4008, 0.2421, 0.3849, 0.2341, 0.4008, 0.1944, 0.369, 0.1944, 0.377, 0.1627, 0.377, 0.1627, 0.369, 0.2103, 0.369, 0.1944, 0.369, 0.1944, 0.377, 0.2103, 0.3849, 0.2421, 0.3611, 0.2341, 0.3611, 0.2341, 0.4008, 0.2421, 0.3849, 0.1944, 0.3849, 0.2103, 0.4087, 0.2103, 0.3849, 0.1071, 0.4008, 0.0992, 0.4008, 0.0992, 0.369, 0.004, 0.3929, 0.004, 0.4167, 0.0357, 0.4167, 0.0357, 0.3929, 0.1944, 0.3849, 0.1944, 0.4087, 0.2103, 0.4087, 0.0992, 0.4008, 0.0992, 0.4325, 0.1071, 0.4325, 0.1071, 0.4008, 0.0675, 0.4325, 0.0357, 0.4167, 0.0675, 0.4167, 0.0357, 0.4167, 0.004, 0.4167, 0.004, 0.4325, 0.2183, 0.4325, 0.2341, 0.4405, 0.2183, 0.4563, 0.004, 0.4325, 0.0675, 0.4325, 0.0357, 0.4167, 0.1944, 0.4087, 0.2103, 0.4405, 0.2103, 0.4087, 0.2421, 0.4563, 0.2421, 0.4325, 0.2341, 0.4405, 0.2341, 0.4405, 0.2183, 0.4563, 0.2421, 0.4563, 0.2341, 0.4405, 0.2421, 0.4325, 0.2183, 0.4325, 0.0992, 0.4325, 0.004, 0.4563, 0.0675, 0.4325, 0.0675, 0.4325, 0.004, 0.4325, 0.004, 0.4563, 0.0992, 0.4325, 0.1071, 0.4325, 0.0992, 0.4563, 0.004, 0.4563, 0.0992, 0.4325, 0.0992, 0.4563, 0.1944, 0.4563, 0.2103, 0.4563, 0.2103, 0.4405, 0.0, 0.0, 0.0, 0.0, 0.0, 0.0, 0.0, 0.0, 0.0, 0.0, 0.0, 0.0, 0.0, 0.0, 0.0, 0.0, 0.0, 0.0, 0.0, 0.0, 0.0, 0.0, 0.0, 0.0, 0.0, 0.0, 0.0, 0.0, 0.0, 0.0, 0.0, 0.0, 0.0, 0.0, 0.0, 0.0, 0.0, 0.0, 0.0, 0.0, 0.0, 0.0, 0.0, 0.0, 0.0, 0.0, 0.0, 0.0, 0.0, 0.0, 0.0, 0.0, 0.0, 0.0, 0.0, 0.0, 0.0, 0.0, 0.0, 0.0, 0.0, 0.0, 0.0, 0.0, 0.0, 0.0, 0.0, 0.0, 0.0, 0.0, 0.0, 0.0, 0.0, 0.0, 0.0, 0.0, 0.0, 0.0, 0.0, 0.0, 0.0, 0.0, 0.0, 0.0, 0.0, 0.0, 0.0, 0.0, 0.0, 0.0, 0.0, 0.0, 0.0, 0.0, 0.0, 0.0, 0.0, 0.0, 0.0, 0.0, 0.0, 0.0, 0.0, 0.0, 0.0, 0.0, 0.0, 0.0, 0.0, 0.0, 0.0, 0.0, 0.0, 0.0, 0.0, 0.0, 0.0, 0.0, 0.0, 0.0, 0.0, 0.0, 0.0, 0.0, 0.0, 0.0, 0.0, 0.0, 0.0, 0.0, 0.0, 0.0, 0.0, 0.0, 0.0, 0.0, 0.0, 0.0, 0.0, 0.0, 0.0, 0.0, 0.0, 0.0, 0.0, 0.0, 0.0, 0.0, 0.0, 0.0, 0.0, 0.0, 0.0, 0.0, 0.0, 0.0, 0.0, 0.0, 0.0, 0.0, 0.0, 0.0, 0.0, 0.0, 0.0, 0.0, 0.0, 0.0, 0.0, 0.0, 0.0, 0.0, 0.0, 0.0, 0.0, 0.0, 0.0, 0.0, 0.0, 0.0, 0.0, 0.0, 0.0, 0.0, 0.0, 0.0, 0.0, 0.0, 0.0, 0.0, 0.0, 0.0, 0.0, 0.0, 0.0, 0.0, 0.0, 0.0, 0.0, 0.0, 0.0, 0.0, 0.0, 0.0, 0.0, 0.0, 0.0, 0.0, 0.0, 0.0, 0.0, 0.0, 0.0, 0.0, 0.0, 0.0, 0.0, 0.0, 0.0, 0.0, 0.0, 0.0, 0.0, 0.0, 0.0, 0.0, 0.0, 0.0, 0.0, 0.0, 0.0, 0.0, 0.0, 0.0, 0.0, 0.0, 0.0, 0.0, 0.0, 0.0, 0.0, 0.0, 0.0, 0.0, 0.0, 0.0, 0.0, 0.0, 0.0, 0.0, 0.0, 0.0, 0.0, 0.0, 0.0, 0.0, 0.0, 0.0, 0.0, 0.0, 0.0, 0.0, 0.0, 0.0, 0.0, 0.0, 0.0, 0.0, 0.0, 0.0, 0.0, 0.0, 0.0, 0.0, 0.0, 0.0, 0.0, 0.0, 0.0, 0.0, 0.0, 0.0, 0.0, 0.0, 0.0, 0.0, 0.0, 0.0, 0.0, 0.0, 0.0, 0.0, 0.0, 0.0, 0.0, 0.0, 0.0, 0.0, 0.0, 0.0, 0.0, 0.0, 0.0, 0.0, 0.0, 0.0, 0.0, 0.0, 0.0, 0.0, 0.0, 0.0, 0.0, 0.0, 0.0, 0.0, 0.0, 0.0, 0.0, 0.0, 0.0, 0.0, 0.0, 0.0, 0.0, 0.0, 0.0, 0.0, 0.0, 0.0, 0.0, 0.0, 0.0, 0.0, 0.0, 0.0, 0.0, 0.0, 0.0, 0.0, 0.0, 0.0, 0.0, 0.0, 0.0, 0.0, 0.0, 0.0, 0.0, 0.0, 0.0, 0.0, 0.0, 0.0, 0.0, 0.0, 0.0, 0.0, 0.0, 0.0, 0.0, 0.0, 0.0, 0.0, 0.0, 0.0, 0.0, 0.0, 0.0, 0.0, 0.0, 0.0, 0.0, 0.0, 0.0, 0.0, 0.0, 0.0, 0.0, 0.0, 0.0, 0.0, 0.0, 0.0, 0.0, 0.0, 0.0, 0.0, 0.0, 0.0, 0.0, 0.0, 0.0, 0.0, 0.0, 0.0, 0.0, 0.0, 0.0, 0.0, 0.0, 0.0, 0.0, 0.0, 0.0, 0.0, 0.0, 0.0, 0.375, 0.0, 0.625, 0.0, 0.625, 0.25, 0.375, 0.25, 0.375, 0.25, 0.625, 0.25, 0.625, 0.5, 0.375, 0.5, 0.375, 0.5, 0.625, 0.5, 0.625, 0.75, 0.375, 0.75, 0.375, 0.75, 0.625, 0.75, 0.625, 1.0, 0.375, 1.0, 0.125, 0.5, 0.375, 0.5, 0.375, 0.75, 0.125, 0.75, 0.625, 0.5, 0.875, 0.5, 0.875, 0.75, 0.625, 0.75, 0.4405, 0.002, 0.4405, 0.0492, 0.5357, 0.0492, 0.5357, 0.002, 0.4881, 0.1831, 0.4405, 0.0492, 0.5357, 0.0492, 0.0, 0.0, 0.0, 0.0, 0.0, 0.0, 0.0, 0.0, 0.0, 0.0, 0.3929, 0.1831, 0.0754, 0.1831, 0.0754, 0.2067, 0.3056, 0.1043, 0.0754, 0.1831, 0.3929, 0.1831, 0.004, 0.1831, 0.0754, 0.1831, 0.03179, 0.1923, 0.0754, 0.1555, 0.0754, 0.1831, 0.3056, 0.1043, 0.1627, 0.8681, 0.1627, 0.7972, 0.0833, 0.9232, 0.0754, 0.1831, 0.004, 0.1831, 0.0754, 0.1555, 0.0, 0.0, 0.0, 0.0, 0.0, 0.0, 0.03179, 0.1923, 0.0754, 0.2067, 0.0754, 0.1831, 0.0754, 0.1831, 0.03179, 0.1923, 0.03179, 0.1923, 0.0754, 0.1831, 0.0754, 0.1831, 0.03179, 0.1923, 0.03179, 0.1923, 0.0754, 0.1831, 0.0754, 0.1831, 0.03179, 0.1923, 0.03179, 0.1923, 0.0754, 0.1831, 0.0754, 0.1831, 0.0754, 0.1831, 0.0754, 0.1831, 0.0754, 0.1831, 0.0754, 0.1831, 0.0754, 0.1831, 0.0754, 0.1831, 0.0754, 0.1831, 0.0754, 0.1831, 0.0754, 0.1831, 0.0754, 0.1831, 0.0754, 0.1831, 0.03179, 0.1923, 0.03179, 0.1923, 0.03179, 0.1923, 0.03179, 0.1923, 0.03179, 0.1923, 0.03179, 0.1923, 0.03179, 0.1923, 0.03179, 0.1923, 0.03179, 0.1923, 0.03179, 0.1923, 0.03179, 0.1923, 0.03179, 0.1923, 0.03179, 0.1923, 0.03179, 0.1923, 0.03179, 0.1923, 0.03179, 0.1923, 0.03179, 0.1923, 0.03179, 0.1923, 0.03179, 0.1923, 0.03179, 0.1923, 0.3929, 0.1831, 0.0754, 0.2067, 0.0754, 0.1831, 0.0, 0.0, 0.0, 0.0, 0.0, 0.0, 0.03179, 0.1923, 0.0754, 0.1831, 0.0754, 0.2067, 0.0, 0.0, 0.0, 0.0, 0.0, 0.0, 0.0, 0.0, 0.0, 0.0, 0.0, 0.0, 0.0, 0.0, 0.0, 0.0, 0.0, 0.0, 0.0, 0.0, 0.0, 0.0, 0.0, 0.0, 0.0, 0.0, 0.0, 0.0, 0.0, 0.0, 0.0, 0.0, 0.0, 0.0, 0.0, 0.0, 0.0, 0.0, 0.0, 0.0, 0.0, 0.0, 0.0, 0.0, 0.0, 0.0, 0.0, 0.0, 0.0, 0.0, 0.0, 0.0, 0.0, 0.0, 0.0, 0.0, 0.0, 0.0, 0.0, 0.0, 0.0, 0.0, 0.0, 0.0, 0.0, 0.0, 0.0, 0.0, 0.0, 0.0, 0.0, 0.0, 0.03179, 0.1923, 0.0, 0.0, 0.0, 0.0, 0.0, 0.0, 0.0, 0.0, 0.0, 0.0, 0.0, 0.0, 0.0, 0.0, 0.0, 0.0, 0.0, 0.0, 0.0, 0.0, 0.0, 0.0, 0.0, 0.0, 0.0, 0.0, 0.0, 0.0, 0.0, 0.0, 0.0, 0.0, 0.0, 0.0])
_ca = me_cube_010.color_attributes.new('Color', 'FLOAT_COLOR', 'POINT')
_ca.data.foreach_set('color', [1.0, 1.0, 1.0, 1.0, 1.0, 1.0, 1.0, 1.0, 1.0, 1.0, 1.0, 1.0, 1.0, 1.0, 1.0, 1.0, 1.0, 1.0, 1.0, 1.0, 1.0, 1.0, 1.0, 1.0, 1.0, 1.0, 1.0, 1.0, 1.0, 1.0, 1.0, 1.0, 1.0, 1.0, 1.0, 1.0, 1.0, 1.0, 1.0, 1.0, 1.0, 1.0, 1.0, 1.0, 1.0, 1.0, 1.0, 1.0, 1.0, 1.0, 1.0, 1.0, 1.0, 1.0, 1.0, 1.0, 1.0, 1.0, 1.0, 1.0, 1.0, 1.0, 1.0, 1.0, 1.0, 1.0, 1.0, 1.0, 1.0, 1.0, 1.0, 1.0, 1.0, 1.0, 1.0, 1.0, 1.0, 1.0, 1.0, 1.0, 1.0, 1.0, 1.0, 1.0, 1.0, 1.0, 1.0, 1.0, 1.0, 1.0, 1.0, 1.0, 1.0, 1.0, 1.0, 1.0, 1.0, 1.0, 1.0, 1.0, 1.0, 1.0, 1.0, 1.0, 1.0, 1.0, 1.0, 1.0, 1.0, 1.0, 1.0, 1.0, 1.0, 1.0, 1.0, 1.0, 1.0, 1.0, 1.0, 1.0, 1.0, 1.0, 1.0, 1.0, 1.0, 1.0, 1.0, 1.0, 1.0, 1.0, 1.0, 1.0, 1.0, 1.0, 1.0, 1.0, 1.0, 1.0, 1.0, 1.0, 1.0, 1.0, 1.0, 1.0, 1.0, 1.0, 1.0, 1.0, 1.0, 1.0, 1.0, 1.0, 1.0, 1.0, 1.0, 1.0, 1.0, 1.0, 1.0, 1.0, 1.0, 1.0, 1.0, 1.0, 1.0, 1.0, 1.0, 1.0, 1.0, 1.0, 1.0, 1.0, 1.0, 1.0, 1.0, 1.0, 1.0, 1.0, 1.0, 1.0, 1.0, 1.0, 1.0, 1.0, 1.0, 1.0, 1.0, 1.0, 1.0, 1.0, 1.0, 1.0, 1.0, 1.0, 1.0, 1.0, 1.0, 1.0, 1.0, 1.0, 1.0, 1.0, 1.0, 1.0, 1.0, 1.0, 1.0, 1.0, 1.0, 1.0, 1.0, 1.0, 1.0, 1.0, 1.0, 1.0, 1.0, 1.0, 1.0, 1.0, 1.0, 1.0, 1.0, 1.0, 1.0, 1.0, 1.0, 1.0, 1.0, 1.0, 1.0, 1.0, 1.0, 1.0, 1.0, 1.0, 1.0, 1.0, 1.0, 1.0, 1.0, 1.0, 1.0, 1.0, 1.0, 1.0, 1.0, 1.0, 1.0, 1.0, 1.0, 1.0, 1.0, 1.0, 1.0, 1.0, 1.0, 1.0, 1.0, 1.0, 1.0, 1.0, 1.0, 1.0, 1.0, 1.0, 1.0, 1.0, 1.0, 1.0, 1.0, 1.0, 1.0, 1.0, 1.0, 1.0, 1.0, 1.0, 1.0, 1.0, 1.0, 1.0, 1.0, 1.0, 1.0, 1.0, 1.0, 1.0, 1.0, 1.0, 1.0, 1.0, 1.0, 1.0, 1.0, 1.0, 1.0, 1.0, 1.0, 1.0, 1.0, 1.0, 1.0, 1.0, 1.0, 1.0, 1.0, 1.0, 1.0, 1.0, 1.0, 1.0, 1.0, 1.0, 1.0, 1.0, 1.0, 1.0, 1.0, 1.0, 1.0, 1.0, 1.0, 1.0, 1.0, 1.0, 1.0, 1.0, 1.0, 1.0, 1.0, 1.0, 1.0, 1.0, 1.0, 1.0, 1.0, 1.0, 1.0, 1.0, 1.0, 1.0, 1.0, 1.0, 1.0, 1.0, 1.0, 1.0, 1.0, 1.0, 1.0, 1.0, 1.0, 1.0, 1.0, 1.0, 1.0, 1.0, 1.0, 1.0, 1.0, 1.0, 1.0, 1.0, 1.0, 1.0, 1.0, 1.0, 1.0, 1.0, 1.0, 1.0, 1.0, 1.0, 1.0, 1.0, 0.02323, 0.02949, 0.06146, 1.0, 0.02323, 0.02949, 0.06146, 1.0, 0.02323, 0.02949, 0.06146, 1.0, 0.02323, 0.02949, 0.06146, 1.0, 0.02323, 0.02949, 0.06146, 1.0, 0.02323, 0.02949, 0.06146, 1.0, 0.02323, 0.02949, 0.06146, 1.0, 0.02323, 0.02949, 0.06146, 1.0, 0.02323, 0.02949, 0.06146, 1.0, 0.02323, 0.02949, 0.06146, 1.0, 0.02323, 0.02949, 0.06146, 1.0, 0.02323, 0.02949, 0.06146, 1.0, 0.02323, 0.02949, 0.06146, 1.0, 0.02323, 0.02949, 0.06146, 1.0, 0.02323, 0.02949, 0.06146, 1.0, 0.02323, 0.02949, 0.06146, 1.0, 0.02323, 0.02949, 0.06146, 1.0, 0.02323, 0.02949, 0.06146, 1.0, 0.02323, 0.02949, 0.06146, 1.0, 0.02323, 0.02949, 0.06146, 1.0, 0.02323, 0.02949, 0.06146, 1.0, 0.02323, 0.02949, 0.06146, 1.0, 0.02323, 0.02949, 0.06146, 1.0, 0.02323, 0.02949, 0.06146, 1.0, 0.02323, 0.02949, 0.06146, 1.0, 0.02323, 0.02949, 0.06146, 1.0, 0.02323, 0.02949, 0.06146, 1.0, 0.02323, 0.02949, 0.06146, 1.0, 0.02323, 0.02949, 0.06146, 1.0, 0.02323, 0.02949, 0.06146, 1.0, 0.02323, 0.02949, 0.06146, 1.0, 0.02323, 0.02949, 0.06146, 1.0, 0.02323, 0.02949, 0.06146, 1.0, 0.02323, 0.02949, 0.06146, 1.0, 0.02323, 0.02949, 0.06146, 1.0, 0.02323, 0.02949, 0.06146, 1.0, 0.02323, 0.02949, 0.06146, 1.0, 0.02323, 0.02949, 0.06146, 1.0, 0.02323, 0.02949, 0.06146, 1.0, 0.02323, 0.02949, 0.06146, 1.0, 0.02323, 0.02949, 0.06146, 1.0, 0.02323, 0.02949, 0.06146, 1.0, 0.02323, 0.02949, 0.06146, 1.0, 0.02323, 0.02949, 0.06146, 1.0, 0.02323, 0.02949, 0.06146, 1.0, 0.02323, 0.02949, 0.06146, 1.0, 0.02323, 0.02949, 0.06146, 1.0, 0.02323, 0.02949, 0.06146, 1.0, 0.02323, 0.02949, 0.06146, 1.0, 0.02323, 0.02949, 0.06146, 1.0, 0.02323, 0.02949, 0.06146, 1.0, 0.02323, 0.02949, 0.06146, 1.0, 0.02323, 0.02949, 0.06146, 1.0, 0.02323, 0.02949, 0.06146, 1.0, 0.02323, 0.02949, 0.06146, 1.0, 0.02323, 0.02949, 0.06146, 1.0, 0.02323, 0.02949, 0.06146, 1.0, 0.02323, 0.02949, 0.06146, 1.0, 0.02323, 0.02949, 0.06146, 1.0, 0.02323, 0.02949, 0.06146, 1.0, 0.02323, 0.02949, 0.06146, 1.0, 0.02323, 0.02949, 0.06146, 1.0, 0.02323, 0.02949, 0.06146, 1.0, 0.02323, 0.02949, 0.06146, 1.0, 0.02323, 0.02949, 0.06146, 1.0, 0.02323, 0.02949, 0.06146, 1.0, 0.02323, 0.02949, 0.06146, 1.0, 0.02323, 0.02949, 0.06146, 1.0, 0.02323, 0.02949, 0.06146, 1.0, 0.02323, 0.02949, 0.06146, 1.0, 0.02323, 0.02949, 0.06146, 1.0, 0.02323, 0.02949, 0.06146, 1.0, 0.02323, 0.02949, 0.06146, 1.0, 0.02323, 0.02949, 0.06146, 1.0, 0.02323, 0.02949, 0.06146, 1.0, 0.02323, 0.02949, 0.06146, 1.0, 0.02323, 0.02949, 0.06146, 1.0, 0.02323, 0.02949, 0.06146, 1.0, 0.02323, 0.02949, 0.06146, 1.0, 0.02323, 0.02949, 0.06146, 1.0, 0.02323, 0.02949, 0.06146, 1.0, 0.02323, 0.02949, 0.06146, 1.0, 0.02323, 0.02949, 0.06146, 1.0, 0.02323, 0.02949, 0.06146, 1.0, 0.02323, 0.02949, 0.06146, 1.0, 0.02323, 0.02949, 0.06146, 1.0, 0.02323, 0.02949, 0.06146, 1.0, 0.02323, 0.02949, 0.06146, 1.0, 0.02323, 0.02949, 0.06146, 1.0, 0.02323, 0.02949, 0.06146, 1.0, 0.02323, 0.02949, 0.06146, 1.0, 0.02323, 0.02949, 0.06146, 1.0, 0.02323, 0.02949, 0.06146, 1.0, 0.02323, 0.02949, 0.06146, 1.0, 0.02323, 0.02949, 0.06146, 1.0, 0.02323, 0.02949, 0.06146, 1.0, 0.02323, 0.02949, 0.06146, 1.0, 0.02323, 0.02949, 0.06146, 1.0, 0.02323, 0.02949, 0.06146, 1.0, 0.02323, 0.02949, 0.06146, 1.0, 0.02323, 0.02949, 0.06146, 1.0, 0.02323, 0.02949, 0.06146, 1.0, 0.02323, 0.02949, 0.06146, 1.0, 0.02323, 0.02949, 0.06146, 1.0, 0.02323, 0.02949, 0.06146, 1.0, 0.02323, 0.02949, 0.06146, 1.0, 0.02323, 0.02949, 0.06146, 1.0, 0.02323, 0.02949, 0.06146, 1.0, 0.02323, 0.02949, 0.06146, 1.0, 0.02323, 0.02949, 0.06146, 1.0, 0.02323, 0.02949, 0.06146, 1.0, 0.02323, 0.02949, 0.06146, 1.0, 0.02323, 0.02949, 0.06146, 1.0, 0.02323, 0.02949, 0.06146, 1.0, 0.02323, 0.02949, 0.06146, 1.0, 0.02323, 0.02949, 0.06146, 1.0, 0.02323, 0.02949, 0.06146, 1.0, 0.02323, 0.02949, 0.06146, 1.0, 0.02323, 0.02949, 0.06146, 1.0, 0.02323, 0.02949, 0.06146, 1.0, 0.02323, 0.02949, 0.06146, 1.0, 0.02323, 0.02949, 0.06146, 1.0, 0.02323, 0.02949, 0.06146, 1.0, 0.02323, 0.02949, 0.06146, 1.0, 0.02323, 0.02949, 0.06146, 1.0, 0.02323, 0.02949, 0.06146, 1.0, 0.02323, 0.02949, 0.06146, 1.0, 0.02323, 0.02949, 0.06146, 1.0, 0.02323, 0.02949, 0.06146, 1.0, 0.02323, 0.02949, 0.06146, 1.0, 0.02323, 0.02949, 0.06146, 1.0, 0.02323, 0.02949, 0.06146, 1.0, 0.02323, 0.02949, 0.06146, 1.0, 0.02323, 0.02949, 0.06146, 1.0, 0.02323, 0.02949, 0.06146, 1.0, 0.02323, 0.02949, 0.06146, 1.0, 0.02323, 0.02949, 0.06146, 1.0, 0.02323, 0.02949, 0.06146, 1.0, 0.02323, 0.02949, 0.06146, 1.0, 0.02323, 0.02949, 0.06146, 1.0, 0.02323, 0.02949, 0.06146, 1.0, 0.02323, 0.02949, 0.06146, 1.0, 0.02323, 0.02949, 0.06146, 1.0, 0.02323, 0.02949, 0.06146, 1.0, 0.02323, 0.02949, 0.06146, 1.0, 0.02323, 0.02949, 0.06146, 1.0, 0.02323, 0.02949, 0.06146, 1.0, 0.02323, 0.02949, 0.06146, 1.0, 0.02323, 0.02949, 0.06146, 1.0, 0.02323, 0.02949, 0.06146, 1.0, 0.02323, 0.02949, 0.06146, 1.0, 0.02323, 0.02949, 0.06146, 1.0, 0.02323, 0.02949, 0.06146, 1.0, 0.02323, 0.02949, 0.06146, 1.0, 0.02323, 0.02949, 0.06146, 1.0, 0.02323, 0.02949, 0.06146, 1.0, 0.02323, 0.02949, 0.06146, 1.0, 0.02323, 0.02949, 0.06146, 1.0, 0.02323, 0.02949, 0.06146, 1.0, 0.02323, 0.02949, 0.06146, 1.0, 0.02323, 0.02949, 0.06146, 1.0, 0.02323, 0.02949, 0.06146, 1.0, 0.02323, 0.02949, 0.06146, 1.0, 0.02323, 0.02949, 0.06146, 1.0, 0.02323, 0.02949, 0.06146, 1.0, 0.02323, 0.02949, 0.06146, 1.0, 0.02323, 0.02949, 0.06146, 1.0, 0.02323, 0.02949, 0.06146, 1.0, 0.02323, 0.02949, 0.06146, 1.0, 0.02323, 0.02949, 0.06146, 1.0, 0.02323, 0.02949, 0.06146, 1.0, 0.02323, 0.02949, 0.06146, 1.0, 0.02323, 0.02949, 0.06146, 1.0, 0.02323, 0.02949, 0.06146, 1.0, 0.02323, 0.02949, 0.06146, 1.0, 0.02323, 0.02949, 0.06146, 1.0, 0.02323, 0.02949, 0.06146, 1.0, 0.02323, 0.02949, 0.06146, 1.0, 0.02323, 0.02949, 0.06146, 1.0, 0.02323, 0.02949, 0.06146, 1.0, 0.02323, 0.02949, 0.06146, 1.0, 0.02323, 0.02949, 0.06146, 1.0, 0.02323, 0.02949, 0.06146, 1.0, 0.02323, 0.02949, 0.06146, 1.0, 0.02323, 0.02949, 0.06146, 1.0, 0.02323, 0.02949, 0.06146, 1.0, 0.02323, 0.02949, 0.06146, 1.0, 0.02323, 0.02949, 0.06146, 1.0, 0.02323, 0.02949, 0.06146, 1.0, 0.02323, 0.02949, 0.06146, 1.0, 0.02323, 0.02949, 0.06146, 1.0, 0.02323, 0.02949, 0.06146, 1.0, 0.02323, 0.02949, 0.06146, 1.0, 0.02323, 0.02949, 0.06146, 1.0, 0.02323, 0.02949, 0.06146, 1.0, 0.02323, 0.02949, 0.06146, 1.0, 0.02323, 0.02949, 0.06146, 1.0, 0.02323, 0.02949, 0.06146, 1.0, 0.02323, 0.02949, 0.06146, 1.0, 0.02323, 0.02949, 0.06146, 1.0, 0.02323, 0.02949, 0.06146, 1.0, 0.02323, 0.02949, 0.06146, 1.0, 0.02323, 0.02949, 0.06146, 1.0, 0.02323, 0.02949, 0.06146, 1.0, 0.02323, 0.02949, 0.06146, 1.0, 0.02323, 0.02949, 0.06146, 1.0, 0.02323, 0.02949, 0.06146, 1.0, 0.02323, 0.02949, 0.06146, 1.0, 0.02323, 0.02949, 0.06146, 1.0, 0.02323, 0.02949, 0.06146, 1.0, 0.02323, 0.02949, 0.06146, 1.0, 0.02323, 0.02949, 0.06146, 1.0, 0.02323, 0.02949, 0.06146, 1.0, 0.02323, 0.02949, 0.06146, 1.0, 0.02323, 0.02949, 0.06146, 1.0, 0.02323, 0.02949, 0.06146, 1.0, 0.02323, 0.02949, 0.06146, 1.0, 0.02323, 0.02949, 0.06146, 1.0, 0.02323, 0.02949, 0.06146, 1.0, 0.02323, 0.02949, 0.06146, 1.0, 0.02323, 0.02949, 0.06146, 1.0, 0.02323, 0.02949, 0.06146, 1.0, 0.02323, 0.02949, 0.06146, 1.0, 0.02323, 0.02949, 0.06146, 1.0, 0.02323, 0.02949, 0.06146, 1.0, 0.02323, 0.02949, 0.06146, 1.0, 0.02323, 0.02949, 0.06146, 1.0, 0.02323, 0.02949, 0.06146, 1.0, 0.02323, 0.02949, 0.06146, 1.0, 0.02323, 0.02949, 0.06146, 1.0, 0.02323, 0.02949, 0.06146, 1.0, 0.02323, 0.02949, 0.06146, 1.0, 0.02323, 0.02949, 0.06146, 1.0, 0.02323, 0.02949, 0.06146, 1.0, 0.02323, 0.02949, 0.06146, 1.0, 0.02323, 0.02949, 0.06146, 1.0, 0.02323, 0.02949, 0.06146, 1.0, 0.02323, 0.02949, 0.06146, 1.0, 0.02323, 0.02949, 0.06146, 1.0, 0.02323, 0.02949, 0.06146, 1.0, 0.02323, 0.02949, 0.06146, 1.0, 0.02323, 0.02949, 0.06146, 1.0, 0.02323, 0.02949, 0.06146, 1.0, 0.02323, 0.02949, 0.06146, 1.0, 0.02323, 0.02949, 0.06146, 1.0, 0.02323, 0.02949, 0.06146, 1.0, 0.02323, 0.02949, 0.06146, 1.0, 0.02323, 0.02949, 0.06146, 1.0, 0.02323, 0.02949, 0.06146, 1.0, 0.02323, 0.02949, 0.06146, 1.0, 0.02323, 0.02949, 0.06146, 1.0, 0.02323, 0.02949, 0.06146, 1.0, 0.02323, 0.02949, 0.06146, 1.0, 0.02323, 0.02949, 0.06146, 1.0, 0.02323, 0.02949, 0.06146, 1.0, 0.02323, 0.02949, 0.06146, 1.0, 0.02323, 0.02949, 0.06146, 1.0, 0.02323, 0.02949, 0.06146, 1.0, 0.02323, 0.02949, 0.06146, 1.0, 0.02323, 0.02949, 0.06146, 1.0, 0.02323, 0.02949, 0.06146, 1.0, 0.02323, 0.02949, 0.06146, 1.0, 0.02323, 0.02949, 0.06146, 1.0, 0.02323, 0.02949, 0.06146, 1.0, 0.02323, 0.02949, 0.06146, 1.0, 0.02323, 0.02949, 0.06146, 1.0, 0.02323, 0.02949, 0.06146, 1.0, 0.02323, 0.02949, 0.06146, 1.0, 0.02323, 0.02949, 0.06146, 1.0, 0.02323, 0.02949, 0.06146, 1.0, 0.02323, 0.02949, 0.06146, 1.0, 0.02323, 0.02949, 0.06146, 1.0, 0.02323, 0.02949, 0.06146, 1.0, 0.02323, 0.02949, 0.06146, 1.0, 0.02323, 0.02949, 0.06146, 1.0, 0.02323, 0.02949, 0.06146, 1.0, 0.02323, 0.02949, 0.06146, 1.0, 0.02323, 0.02949, 0.06146, 1.0, 0.02323, 0.02949, 0.06146, 1.0, 0.02323, 0.02949, 0.06146, 1.0, 0.02323, 0.02949, 0.06146, 1.0, 0.02323, 0.02949, 0.06146, 1.0, 0.02323, 0.02949, 0.06146, 1.0, 0.02323, 0.02949, 0.06146, 1.0, 0.02323, 0.02949, 0.06146, 1.0, 0.02323, 0.02949, 0.06146, 1.0, 0.02323, 0.02949, 0.06146, 1.0, 0.02323, 0.02949, 0.06146, 1.0, 0.02323, 0.02949, 0.06146, 1.0, 0.02323, 0.02949, 0.06146, 1.0, 0.02323, 0.02949, 0.06146, 1.0, 0.02323, 0.02949, 0.06146, 1.0, 0.02323, 0.02949, 0.06146, 1.0, 0.02323, 0.02949, 0.06146, 1.0, 0.02323, 0.02949, 0.06146, 1.0, 0.02323, 0.02949, 0.06146, 1.0, 0.02323, 0.02949, 0.06146, 1.0, 0.02323, 0.02949, 0.06146, 1.0, 0.02323, 0.02949, 0.06146, 1.0, 0.02323, 0.02949, 0.06146, 1.0, 0.02323, 0.02949, 0.06146, 1.0, 0.02323, 0.02949, 0.06146, 1.0, 0.02323, 0.02949, 0.06146, 1.0, 0.02323, 0.02949, 0.06146, 1.0, 0.02323, 0.02949, 0.06146, 1.0, 0.02323, 0.02949, 0.06146, 1.0, 0.02323, 0.02949, 0.06146, 1.0, 0.02323, 0.02949, 0.06146, 1.0, 0.02323, 0.02949, 0.06146, 1.0, 0.02323, 0.02949, 0.06146, 1.0, 0.02323, 0.02949, 0.06146, 1.0, 0.02323, 0.02949, 0.06146, 1.0, 0.02323, 0.02949, 0.06146, 1.0, 0.02323, 0.02949, 0.06146, 1.0, 0.02323, 0.02949, 0.06146, 1.0, 0.02323, 0.02949, 0.06146, 1.0, 0.02323, 0.02949, 0.06146, 1.0, 0.02323, 0.02949, 0.06146, 1.0, 0.02323, 0.02949, 0.06146, 1.0, 0.02323, 0.02949, 0.06146, 1.0, 0.02323, 0.02949, 0.06146, 1.0, 0.02323, 0.02949, 0.06146, 1.0, 0.02323, 0.02949, 0.06146, 1.0, 0.02323, 0.02949, 0.06146, 1.0, 0.02323, 0.02949, 0.06146, 1.0, 0.02323, 0.02949, 0.06146, 1.0, 0.02323, 0.02949, 0.06146, 1.0, 0.02323, 0.02949, 0.06146, 1.0, 0.02323, 0.02949, 0.06146, 1.0, 0.02323, 0.02949, 0.06146, 1.0, 0.02323, 0.02949, 0.06146, 1.0, 0.02323, 0.02949, 0.06146, 1.0, 0.02323, 0.02949, 0.06146, 1.0, 0.02323, 0.02949, 0.06146, 1.0, 0.02323, 0.02949, 0.06146, 1.0, 0.02323, 0.02949, 0.06146, 1.0, 0.02323, 0.02949, 0.06146, 1.0, 0.02323, 0.02949, 0.06146, 1.0, 0.02323, 0.02949, 0.06146, 1.0, 0.02323, 0.02949, 0.06146, 1.0, 0.02323, 0.02949, 0.06146, 1.0, 0.02323, 0.02949, 0.06146, 1.0, 0.02323, 0.02949, 0.06146, 1.0, 0.02323, 0.02949, 0.06146, 1.0, 0.02323, 0.02949, 0.06146, 1.0, 0.02323, 0.02949, 0.06146, 1.0, 0.02323, 0.02949, 0.06146, 1.0, 0.02323, 0.02949, 0.06146, 1.0, 0.02323, 0.02949, 0.06146, 1.0, 0.02323, 0.02949, 0.06146, 1.0, 0.02323, 0.02949, 0.06146, 1.0, 0.02323, 0.02949, 0.06146, 1.0, 0.02323, 0.02949, 0.06146, 1.0, 0.02323, 0.02949, 0.06146, 1.0, 0.02323, 0.02949, 0.06146, 1.0, 0.02323, 0.02949, 0.06146, 1.0, 0.02323, 0.02949, 0.06146, 1.0, 0.02323, 0.02949, 0.06146, 1.0, 0.02323, 0.02949, 0.06146, 1.0, 0.02323, 0.02949, 0.06146, 1.0, 0.02323, 0.02949, 0.06146, 1.0, 0.02323, 0.02949, 0.06146, 1.0, 0.02323, 0.02949, 0.06146, 1.0, 0.02323, 0.02949, 0.06146, 1.0, 0.02323, 0.02949, 0.06146, 1.0, 0.02323, 0.02949, 0.06146, 1.0, 0.02323, 0.02949, 0.06146, 1.0, 0.02323, 0.02949, 0.06146, 1.0, 0.02323, 0.02949, 0.06146, 1.0, 0.02323, 0.02949, 0.06146, 1.0, 0.02323, 0.02949, 0.06146, 1.0, 0.02323, 0.02949, 0.06146, 1.0, 0.02323, 0.02949, 0.06146, 1.0, 0.02323, 0.02949, 0.06146, 1.0, 0.02323, 0.02949, 0.06146, 1.0, 0.02323, 0.02949, 0.06146, 1.0, 0.02323, 0.02949, 0.06146, 1.0, 0.02323, 0.02949, 0.06146, 1.0, 0.02323, 0.02949, 0.06146, 1.0, 0.02323, 0.02949, 0.06146, 1.0, 0.02323, 0.02949, 0.06146, 1.0, 0.02323, 0.02949, 0.06146, 1.0, 0.02323, 0.02949, 0.06146, 1.0, 0.02323, 0.02949, 0.06146, 1.0, 0.02323, 0.02949, 0.06146, 1.0, 0.02323, 0.02949, 0.06146, 1.0, 0.02323, 0.02949, 0.06146, 1.0, 0.02323, 0.02949, 0.06146, 1.0, 0.02323, 0.02949, 0.06146, 1.0, 0.02323, 0.02949, 0.06146, 1.0, 0.02323, 0.02949, 0.06146, 1.0, 0.02323, 0.02949, 0.06146, 1.0, 0.02323, 0.02949, 0.06146, 1.0, 0.02323, 0.02949, 0.06146, 1.0, 0.02323, 0.02949, 0.06146, 1.0, 0.02323, 0.02949, 0.06146, 1.0, 0.02323, 0.02949, 0.06146, 1.0, 0.02323, 0.02949, 0.06146, 1.0, 0.02323, 0.02949, 0.06146, 1.0, 0.02323, 0.02949, 0.06146, 1.0, 0.02323, 0.02949, 0.06146, 1.0, 0.02323, 0.02949, 0.06146, 1.0, 0.02323, 0.02949, 0.06146, 1.0, 0.02323, 0.02949, 0.06146, 1.0, 0.02323, 0.02949, 0.06146, 1.0, 0.02323, 0.02949, 0.06146, 1.0, 0.02323, 0.02949, 0.06146, 1.0, 0.02323, 0.02949, 0.06146, 1.0, 0.02323, 0.02949, 0.06146, 1.0, 0.02323, 0.02949, 0.06146, 1.0, 0.02323, 0.02949, 0.06146, 1.0, 0.02323, 0.02949, 0.06146, 1.0, 0.02323, 0.02949, 0.06146, 1.0, 0.02323, 0.02949, 0.06146, 1.0, 0.02323, 0.02949, 0.06146, 1.0, 0.02323, 0.02949, 0.06146, 1.0, 0.02323, 0.02949, 0.06146, 1.0, 0.02323, 0.02949, 0.06146, 1.0, 0.02323, 0.02949, 0.06146, 1.0, 0.02323, 0.02949, 0.06146, 1.0, 0.02323, 0.02949, 0.06146, 1.0, 0.02323, 0.02949, 0.06146, 1.0, 0.02323, 0.02949, 0.06146, 1.0, 0.02323, 0.02949, 0.06146, 1.0, 0.02323, 0.02949, 0.06146, 1.0, 0.02323, 0.02949, 0.06146, 1.0, 0.02323, 0.02949, 0.06146, 1.0, 0.02323, 0.02949, 0.06146, 1.0, 0.02323, 0.02949, 0.06146, 1.0, 0.02323, 0.02949, 0.06146, 1.0, 0.02323, 0.02949, 0.06146, 1.0, 0.02323, 0.02949, 0.06146, 1.0, 0.02323, 0.02949, 0.06146, 1.0, 0.02323, 0.02949, 0.06146, 1.0, 0.02323, 0.02949, 0.06146, 1.0, 0.02323, 0.02949, 0.06146, 1.0, 0.02323, 0.02949, 0.06146, 1.0, 0.02323, 0.02949, 0.06146, 1.0, 0.02323, 0.02949, 0.06146, 1.0, 0.02323, 0.02949, 0.06146, 1.0, 0.02323, 0.02949, 0.06146, 1.0, 0.02323, 0.02949, 0.06146, 1.0, 0.02323, 0.02949, 0.06146, 1.0, 0.02323, 0.02949, 0.06146, 1.0, 0.02323, 0.02949, 0.06146, 1.0, 0.02323, 0.02949, 0.06146, 1.0, 0.02323, 0.02949, 0.06146, 1.0, 0.02323, 0.02949, 0.06146, 1.0, 0.02323, 0.02949, 0.06146, 1.0, 0.02323, 0.02949, 0.06146, 1.0, 0.02323, 0.02949, 0.06146, 1.0, 0.02323, 0.02949, 0.06146, 1.0, 0.02323, 0.02949, 0.06146, 1.0, 0.02323, 0.02949, 0.06146, 1.0, 0.02323, 0.02949, 0.06146, 1.0, 0.02323, 0.02949, 0.06146, 1.0, 0.02323, 0.02949, 0.06146, 1.0, 0.02323, 0.02949, 0.06146, 1.0, 0.02323, 0.02949, 0.06146, 1.0, 0.02323, 0.02949, 0.06146, 1.0, 0.02323, 0.02949, 0.06146, 1.0, 0.02323, 0.02949, 0.06146, 1.0, 0.02323, 0.02949, 0.06146, 1.0, 0.02323, 0.02949, 0.06146, 1.0, 0.02323, 0.02949, 0.06146, 1.0, 0.02323, 0.02949, 0.06146, 1.0, 0.02323, 0.02949, 0.06146, 1.0, 0.02323, 0.02949, 0.06146, 1.0, 0.02323, 0.02949, 0.06146, 1.0, 0.02323, 0.02949, 0.06146, 1.0, 0.02323, 0.02949, 0.06146, 1.0, 0.02323, 0.02949, 0.06146, 1.0, 0.02323, 0.02949, 0.06146, 1.0, 0.02323, 0.02949, 0.06146, 1.0, 0.02323, 0.02949, 0.06146, 1.0, 0.02323, 0.02949, 0.06146, 1.0, 0.02323, 0.02949, 0.06146, 1.0, 0.02323, 0.02949, 0.06146, 1.0, 0.02323, 0.02949, 0.06146, 1.0, 0.02323, 0.02949, 0.06146, 1.0, 0.02323, 0.02949, 0.06146, 1.0, 0.02323, 0.02949, 0.06146, 1.0, 0.02323, 0.02949, 0.06146, 1.0, 0.02323, 0.02949, 0.06146, 1.0, 0.02323, 0.02949, 0.06146, 1.0, 0.02323, 0.02949, 0.06146, 1.0, 0.02323, 0.02949, 0.06146, 1.0, 0.02323, 0.02949, 0.06146, 1.0, 0.02323, 0.02949, 0.06146, 1.0, 0.02323, 0.02949, 0.06146, 1.0, 0.02323, 0.02949, 0.06146, 1.0, 0.02323, 0.02949, 0.06146, 1.0, 0.02323, 0.02949, 0.06146, 1.0, 0.02323, 0.02949, 0.06146, 1.0, 0.02323, 0.02949, 0.06146, 1.0, 0.02323, 0.02949, 0.06146, 1.0, 0.02323, 0.02949, 0.06146, 1.0, 0.02323, 0.02949, 0.06146, 1.0, 0.02323, 0.02949, 0.06146, 1.0, 0.02323, 0.02949, 0.06146, 1.0, 0.02323, 0.02949, 0.06146, 1.0, 0.02323, 0.02949, 0.06146, 1.0, 0.02323, 0.02949, 0.06146, 1.0, 0.02323, 0.02949, 0.06146, 1.0, 0.02323, 0.02949, 0.06146, 1.0, 0.02323, 0.02949, 0.06146, 1.0, 0.02323, 0.02949, 0.06146, 1.0, 0.02323, 0.02949, 0.06146, 1.0, 0.02323, 0.02949, 0.06146, 1.0, 0.02323, 0.02949, 0.06146, 1.0, 0.02323, 0.02949, 0.06146, 1.0, 0.02323, 0.02949, 0.06146, 1.0, 0.02323, 0.02949, 0.06146, 1.0, 0.02323, 0.02949, 0.06146, 1.0, 0.02323, 0.02949, 0.06146, 1.0, 0.02323, 0.02949, 0.06146, 1.0, 0.02323, 0.02949, 0.06146, 1.0, 0.02323, 0.02949, 0.06146, 1.0, 0.02323, 0.02949, 0.06146, 1.0, 0.02323, 0.02949, 0.06146, 1.0, 0.02323, 0.02949, 0.06146, 1.0, 0.02323, 0.02949, 0.06146, 1.0, 0.02323, 0.02949, 0.06146, 1.0, 0.02323, 0.02949, 0.06146, 1.0, 0.02323, 0.02949, 0.06146, 1.0, 0.02323, 0.02949, 0.06146, 1.0, 0.02323, 0.02949, 0.06146, 1.0, 0.02323, 0.02949, 0.06146, 1.0, 0.02323, 0.02949, 0.06146, 1.0, 0.02323, 0.02949, 0.06146, 1.0, 0.02323, 0.02949, 0.06146, 1.0, 0.02323, 0.02949, 0.06146, 1.0, 0.02323, 0.02949, 0.06146, 1.0, 0.02323, 0.02949, 0.06146, 1.0, 0.02323, 0.02949, 0.06146, 1.0, 0.02323, 0.02949, 0.06146, 1.0, 0.02323, 0.02949, 0.06146, 1.0, 0.02323, 0.02949, 0.06146, 1.0, 0.02323, 0.02949, 0.06146, 1.0, 0.02323, 0.02949, 0.06146, 1.0, 0.02323, 0.02949, 0.06146, 1.0, 0.02323, 0.02949, 0.06146, 1.0, 0.02323, 0.02949, 0.06146, 1.0, 0.02323, 0.02949, 0.06146, 1.0, 0.02323, 0.02949, 0.06146, 1.0, 0.02323, 0.02949, 0.06146, 1.0, 0.02323, 0.02949, 0.06146, 1.0, 0.02323, 0.02949, 0.06146, 1.0, 0.02323, 0.02949, 0.06146, 1.0, 0.02323, 0.02949, 0.06146, 1.0, 0.02323, 0.02949, 0.06146, 1.0, 0.02323, 0.02949, 0.06146, 1.0, 0.02323, 0.02949, 0.06146, 1.0, 0.02323, 0.02949, 0.06146, 1.0, 0.02323, 0.02949, 0.06146, 1.0, 0.02323, 0.02949, 0.06146, 1.0, 0.02323, 0.02949, 0.06146, 1.0, 0.02323, 0.02949, 0.06146, 1.0, 0.02323, 0.02949, 0.06146, 1.0, 0.02323, 0.02949, 0.06146, 1.0, 0.02323, 0.02949, 0.06146, 1.0, 0.02323, 0.02949, 0.06146, 1.0, 0.02323, 0.02949, 0.06146, 1.0, 0.02323, 0.02949, 0.06146, 1.0, 0.02323, 0.02949, 0.06146, 1.0, 0.02323, 0.02949, 0.06146, 1.0, 0.02323, 0.02949, 0.06146, 1.0, 0.02323, 0.02949, 0.06146, 1.0, 0.02323, 0.02949, 0.06146, 1.0, 0.02323, 0.02949, 0.06146, 1.0, 0.02323, 0.02949, 0.06146, 1.0, 0.02323, 0.02949, 0.06146, 1.0, 0.02323, 0.02949, 0.06146, 1.0, 0.02323, 0.02949, 0.06146, 1.0, 1.0, 1.0, 1.0, 1.0, 1.0, 1.0, 1.0, 1.0, 1.0, 1.0, 1.0, 1.0, 1.0, 1.0, 1.0, 1.0, 1.0, 1.0, 1.0, 1.0, 1.0, 1.0, 1.0, 1.0, 1.0, 1.0, 1.0, 1.0, 1.0, 1.0, 1.0, 1.0, 1.0, 1.0, 1.0, 1.0, 1.0, 1.0, 1.0, 1.0, 1.0, 1.0, 1.0, 1.0, 1.0, 1.0, 1.0, 1.0, 1.0, 1.0, 1.0, 1.0, 1.0, 1.0, 1.0, 1.0, 1.0, 1.0, 1.0, 1.0, 1.0, 1.0, 1.0, 1.0, 1.0, 1.0, 1.0, 1.0, 1.0, 1.0, 1.0, 1.0, 1.0, 1.0, 1.0, 1.0, 1.0, 1.0, 1.0, 1.0, 1.0, 1.0, 1.0, 1.0, 1.0, 1.0, 1.0, 1.0, 1.0, 1.0, 1.0, 1.0, 1.0, 1.0, 1.0, 1.0, 1.0, 1.0, 1.0, 1.0, 1.0, 1.0, 1.0, 1.0, 1.0, 1.0, 1.0, 1.0, 1.0, 1.0, 1.0, 1.0, 1.0, 1.0, 1.0, 1.0, 1.0, 1.0, 1.0, 1.0, 1.0, 1.0, 1.0, 1.0, 1.0, 1.0, 1.0, 1.0, 1.0, 1.0, 1.0, 1.0, 1.0, 1.0, 1.0, 1.0, 1.0, 1.0, 1.0, 1.0, 1.0, 1.0, 1.0, 1.0, 1.0, 1.0, 1.0, 1.0, 1.0, 1.0, 1.0, 1.0, 1.0, 1.0, 1.0, 1.0, 1.0, 1.0, 1.0, 1.0, 1.0, 1.0, 1.0, 1.0, 1.0, 1.0, 1.0, 1.0, 1.0, 1.0, 1.0, 1.0, 1.0, 1.0, 1.0, 1.0, 1.0, 1.0, 1.0, 1.0, 1.0, 1.0, 1.0, 1.0, 1.0, 1.0, 1.0, 1.0, 1.0, 1.0, 1.0, 1.0, 1.0, 1.0, 1.0, 1.0, 1.0, 1.0, 1.0, 1.0, 1.0, 1.0, 1.0, 1.0, 1.0, 1.0, 1.0, 1.0, 1.0, 1.0, 1.0, 1.0, 1.0, 1.0, 1.0, 1.0, 1.0, 1.0, 1.0, 1.0, 1.0, 1.0, 1.0, 1.0, 1.0, 1.0, 1.0, 1.0, 1.0, 1.0, 1.0, 1.0, 1.0, 1.0, 1.0, 1.0, 1.0, 1.0, 1.0, 1.0, 1.0, 1.0, 1.0, 1.0, 1.0, 1.0, 1.0, 1.0, 1.0, 1.0, 1.0, 1.0, 1.0, 1.0, 1.0, 1.0, 0.2622, 0.1882, 0.1273, 1.0, 0.2622, 0.1882, 0.1273, 1.0, 0.2622, 0.1882, 0.1273, 1.0, 0.2622, 0.1882, 0.1273, 1.0, 0.2622, 0.1882, 0.1273, 1.0, 0.2622, 0.1882, 0.1273, 1.0, 0.2622, 0.1882, 0.1273, 1.0, 0.2622, 0.1882, 0.1273, 1.0, 0.2622, 0.1882, 0.1273, 1.0, 0.2622, 0.1882, 0.1273, 1.0, 0.2622, 0.1882, 0.1273, 1.0, 0.2622, 0.1882, 0.1273, 1.0, 0.2622, 0.1882, 0.1273, 1.0, 0.2622, 0.1882, 0.1273, 1.0, 0.2622, 0.1882, 0.1273, 1.0, 0.2622, 0.1882, 0.1273, 1.0, 0.2622, 0.1882, 0.1273, 1.0, 0.2622, 0.1882, 0.1273, 1.0, 0.2622, 0.1882, 0.1273, 1.0, 0.2622, 0.1882, 0.1273, 1.0, 0.2622, 0.1882, 0.1273, 1.0, 0.2622, 0.1882, 0.1273, 1.0, 0.2622, 0.1882, 0.1273, 1.0, 0.2622, 0.1882, 0.1273, 1.0, 0.2622, 0.1882, 0.1273, 1.0, 0.2622, 0.1882, 0.1273, 1.0, 0.2622, 0.1882, 0.1273, 1.0, 0.2622, 0.1882, 0.1273, 1.0, 0.2622, 0.1882, 0.1273, 1.0, 0.2622, 0.1882, 0.1273, 1.0, 0.2622, 0.1882, 0.1273, 1.0, 0.2622, 0.1882, 0.1273, 1.0, 0.2622, 0.1882, 0.1273, 1.0, 0.2622, 0.1882, 0.1273, 1.0, 0.2622, 0.1882, 0.1273, 1.0, 0.2622, 0.1882, 0.1273, 1.0, 0.2622, 0.1882, 0.1273, 1.0, 0.2622, 0.1882, 0.1273, 1.0, 0.2622, 0.1882, 0.1273, 1.0, 0.2622, 0.1882, 0.1273, 1.0, 0.2622, 0.1882, 0.1273, 1.0, 0.2622, 0.1882, 0.1273, 1.0, 0.2622, 0.1882, 0.1273, 1.0, 0.2622, 0.1882, 0.1273, 1.0, 0.2622, 0.1882, 0.1273, 1.0, 0.2622, 0.1882, 0.1273, 1.0, 0.2622, 0.1882, 0.1273, 1.0, 0.2622, 0.1882, 0.1273, 1.0, 0.2622, 0.1882, 0.1273, 1.0, 0.2622, 0.1882, 0.1273, 1.0, 0.2622, 0.1882, 0.1273, 1.0, 0.2622, 0.1882, 0.1273, 1.0, 0.2622, 0.1882, 0.1273, 1.0, 0.2622, 0.1882, 0.1273, 1.0, 0.2622, 0.1882, 0.1273, 1.0, 0.2622, 0.1882, 0.1273, 1.0, 0.2622, 0.1882, 0.1273, 1.0])
me_cube_010.use_mirror_x = True
me_cube_010.update()

# ---- objects
ob_player = bpy.data.objects.new('player', me_cube_010)

# ---- transforms, parenting, visibility, modifiers, constraints
ob_player.location = (-0.06487, -0.1627, 14.0)
ob_player.use_mesh_mirror_x = True

# ---- collection membership
col_baked.objects.link(ob_player)

# ---- scene / render settings (as saved in the file)
scene.frame_start = 1; scene.frame_end = 250; scene.frame_set(1)
scene.render.engine = 'BLENDER_EEVEE_NEXT'
scene.cycles.sampling_pattern = 'TABULATED_SOBOL'
scene.eevee.ray_tracing_options.trace_max_roughness = 0.0
bpy.context.view_layer.update()

# ---- added for rendering (the .blend has no active camera and no usable light): camera, sun
cam_auto = bpy.data.cameras.new('AutoCamera')
cam_auto.lens = 50.0
cam_auto.sensor_width = 36.0
cam_auto.clip_end = 1000.0
ob_auto_camera = bpy.data.objects.new('AutoCamera', cam_auto)
scene.collection.objects.link(ob_auto_camera)
ob_auto_camera.location = (10.6663, -12.6933, 13.5936)
ob_auto_camera.rotation_euler = (1.09748, -7.21219e-08, 0.694738)
scene.camera = ob_auto_camera
light_auto_sun = bpy.data.lights.new('AutoSun', 'SUN')
light_auto_sun.energy = 3.0
light_auto_sun.angle = 0.0523599
ob_auto_sun = bpy.data.objects.new('AutoSun', light_auto_sun)
scene.collection.objects.link(ob_auto_sun)
ob_auto_sun.rotation_euler = (0.872665, 0.174533, 0.523599)
bpy.context.view_layer.update()
